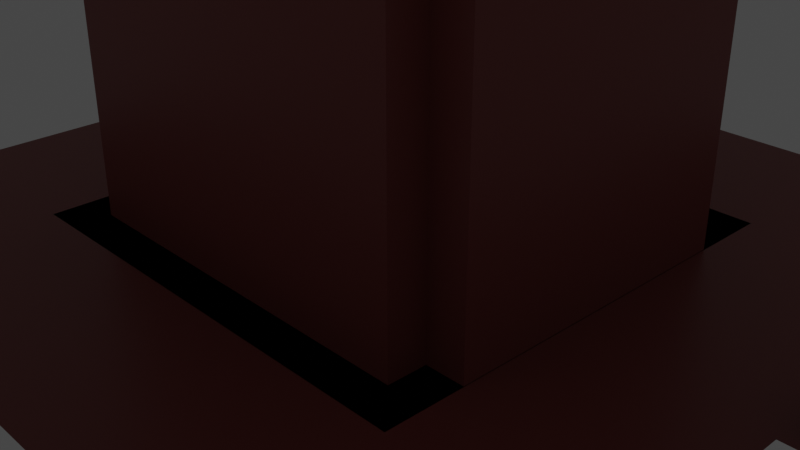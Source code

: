 # Source: Placeholders.blend  (saved by Blender 3.0.41; exported with 4.5.12 LTS)
import bpy
from mathutils import Matrix  # noqa: F401  (used for matrix-valued properties, if any)

bpy.ops.wm.read_factory_settings(use_empty=True)
scene = bpy.context.scene
scene.name = 'Scene'

# ---- collections
col_collection = bpy.data.collections.new('Collection'); scene.collection.children.link(col_collection)
col_ground_pieces = bpy.data.collections.new('Ground Pieces'); scene.collection.children.link(col_ground_pieces)
col_buildings = bpy.data.collections.new('Buildings'); scene.collection.children.link(col_buildings)
col_road = bpy.data.collections.new('Road'); scene.collection.children.link(col_road)
col_export = bpy.data.collections.new('Export'); scene.collection.children.link(col_export)
col_roads_modular = bpy.data.collections.new('Roads Modular'); scene.collection.children.link(col_roads_modular)

# ---- materials (node trees are filled in below, after node groups)
mat_ground = bpy.data.materials.new('Ground')
mat_ground.use_transparent_shadow = False
mat_material = bpy.data.materials.new('Material')
mat_material.alpha_threshold = 0.0
mat_material.use_transparent_shadow = False
mat_material.line_color = (0.0, 0.0, 0.0, 1.0)
mat_road = bpy.data.materials.new('Road')
mat_road.use_transparent_shadow = False
mat_pavement = bpy.data.materials.new('Pavement')
mat_pavement.use_transparent_shadow = False

# ---- material node trees
mat_ground.use_nodes = True; mat_ground.node_tree.nodes.clear()
_N = mat_ground.node_tree.nodes; _L = mat_ground.node_tree.links
n0 = _N.new('ShaderNodeBsdfPrincipled'); n0.name = 'Principled BSDF'; n0.location = (10, 300)
n0.distribution = 'GGX'
n0.subsurface_method = 'RANDOM_WALK_SKIN'
n0.inputs[0].default_value = (0.05763, 0.2101, 0.04289, 1.0)
n0.inputs[3].default_value = 1.45
n0.inputs[27].default_value = (0.0, 0.0, 0.0, 1.0)
n0.inputs[28].default_value = 1.0
n1 = _N.new('ShaderNodeOutputMaterial'); n1.name = 'Material Output'; n1.location = (300, 300)
_L.new(n0.outputs[0], n1.inputs[0])
n1.is_active_output = True
mat_material.use_nodes = True; mat_material.node_tree.nodes.clear()
_N = mat_material.node_tree.nodes; _L = mat_material.node_tree.links
n0 = _N.new('ShaderNodeOutputMaterial'); n0.name = 'Material Output'; n0.location = (300, 300)
n1 = _N.new('ShaderNodeBsdfPrincipled'); n1.name = 'Principled BSDF'; n1.location = (10, 300)
n1.distribution = 'GGX'
n1.subsurface_method = 'BURLEY'
n1.inputs[0].default_value = (0.2561, 0.05145, 0.04453, 1.0)
n1.inputs[2].default_value = 0.4
n1.inputs[3].default_value = 1.45
n1.inputs[27].default_value = (0.0, 0.0, 0.0, 1.0)
n1.inputs[28].default_value = 1.0
_L.new(n1.outputs[0], n0.inputs[0])
n0.is_active_output = True
mat_road.use_nodes = True; mat_road.node_tree.nodes.clear()
_N = mat_road.node_tree.nodes; _L = mat_road.node_tree.links
n0 = _N.new('ShaderNodeBsdfPrincipled'); n0.name = 'Principled BSDF'; n0.location = (10, 300)
n0.distribution = 'GGX'
n0.subsurface_method = 'RANDOM_WALK_SKIN'
n0.inputs[0].default_value = (0.01435, 0.01435, 0.01435, 1.0)
n0.inputs[3].default_value = 1.45
n0.inputs[27].default_value = (0.0, 0.0, 0.0, 1.0)
n0.inputs[28].default_value = 1.0
n1 = _N.new('ShaderNodeOutputMaterial'); n1.name = 'Material Output'; n1.location = (300, 300)
_L.new(n0.outputs[0], n1.inputs[0])
n1.is_active_output = True
mat_pavement.use_nodes = True; mat_pavement.node_tree.nodes.clear()
_N = mat_pavement.node_tree.nodes; _L = mat_pavement.node_tree.links
n0 = _N.new('ShaderNodeBsdfPrincipled'); n0.name = 'Principled BSDF'; n0.location = (10, 300)
n0.distribution = 'GGX'
n0.subsurface_method = 'RANDOM_WALK_SKIN'
n0.inputs[0].default_value = (0.1217, 0.1217, 0.1217, 1.0)
n0.inputs[3].default_value = 1.45
n0.inputs[27].default_value = (0.0, 0.0, 0.0, 1.0)
n0.inputs[28].default_value = 1.0
n1 = _N.new('ShaderNodeOutputMaterial'); n1.name = 'Material Output'; n1.location = (300, 300)
_L.new(n0.outputs[0], n1.inputs[0])
n1.is_active_output = True

# ---- world
world_world = bpy.data.worlds.new('World'); scene.world = world_world
world_world.use_nodes = True; world_world.node_tree.nodes.clear()
_N = world_world.node_tree.nodes; _L = world_world.node_tree.links
n0 = _N.new('ShaderNodeOutputWorld'); n0.name = 'World Output'; n0.location = (300, 300)
n1 = _N.new('ShaderNodeBackground'); n1.name = 'Background'; n1.location = (10, 300)
n1.inputs[0].default_value = (0.05088, 0.05088, 0.05088, 1.0)
_L.new(n1.outputs[0], n0.inputs[0])
n0.is_active_output = True
world_world.color = (0.05088, 0.05088, 0.05088)
world_world.use_sun_shadow = False
world_world.sun_shadow_jitter_overblur = 0.0

# ---- cameras
cam_camera = bpy.data.cameras.new('Camera')
cam_camera.clip_end = 100.0
cam_camera.ortho_scale = 7.314

# ---- lights
light_light = bpy.data.lights.new('Light', 'POINT')
light_light.transmission_factor = 0.0
light_light.energy = 1000.0
light_light.shadow_soft_size = 0.1
light_light.shadow_maximum_resolution = 0.006
light_light.use_absolute_resolution = True

# ---- meshes
me_plane_003 = bpy.data.meshes.new('Plane.003')
me_plane_003.from_pydata([(-4.5, -4.5, 0.0), (4.5, -4.5, 0.0), (-4.5, 4.5, 0.0), (4.5, 4.5, 0.0)], [], [(0, 1, 3, 2)])
_uv = me_plane_003.uv_layers.new(name='UVMap')
_uv.uv.foreach_set('vector', [0.0, 0.0, 1.0, 0.0, 1.0, 1.0, 0.0, 1.0])
me_plane_003.materials.append(mat_ground)
me_plane_003.use_remesh_fix_poles = True
me_plane_003.use_remesh_preserve_attributes = False
me_plane_003.update()
me_plane_019 = bpy.data.meshes.new('Plane.019')
me_plane_019.from_pydata([(-0.5, -0.5, 0.0), (0.5, -0.5, 0.0), (-0.5, 0.5, 0.0), (0.5, 0.5, 0.0), (0.4156, 0.4156, 1.0), (0.4156, 0.4156, 0.0), (0.4156, -0.4156, 1.0), (0.4156, -0.4156, 0.0), (-0.4156, 0.4156, 1.0), (-0.4156, 0.4156, 0.0), (-0.4156, -0.4156, 1.0), (-0.4156, -0.4156, 0.0)], [], [(0, 1, 3, 2), (4, 8, 10, 6), (7, 6, 10, 11), (11, 10, 8, 9), (9, 5, 7, 11), (5, 4, 6, 7), (9, 8, 4, 5)])
_uv = me_plane_019.uv_layers.new(name='UVMap')
_uv.uv.foreach_set('vector', [0.0, 0.0, 1.0, 0.0, 1.0, 1.0, 0.0, 1.0, 0.625, 0.5, 0.875, 0.5, 0.875, 0.75, 0.625, 0.75, 0.375, 0.75, 0.625, 0.75, 0.625, 1.0, 0.375, 1.0, 0.375, 0.0, 0.625, 0.0, 0.625, 0.25, 0.375, 0.25, 0.125, 0.5, 0.375, 0.5, 0.375, 0.75, 0.125, 0.75, 0.375, 0.5, 0.625, 0.5, 0.625, 0.75, 0.375, 0.75, 0.375, 0.25, 0.625, 0.25, 0.625, 0.5, 0.375, 0.5])
me_plane_019.materials.append(mat_material)
me_plane_019.use_remesh_fix_poles = True
me_plane_019.use_remesh_preserve_attributes = False
me_plane_019.update()
me_largebuilding = bpy.data.meshes.new('LargeBuilding')
me_largebuilding.from_pydata([(0.8312, 0.8312, 2.0), (0.8312, 0.8312, 0.0), (0.8312, -0.8312, 2.0), (0.8312, -0.8312, 0.0), (-0.8312, 0.8312, 2.0), (-0.8312, 0.8312, 0.0), (-0.8312, -0.8312, 2.0), (-0.8312, -0.8312, 0.0)], [], [(0, 4, 6, 2), (3, 2, 6, 7), (7, 6, 4, 5), (5, 1, 3, 7), (1, 0, 2, 3), (5, 4, 0, 1)])
_uv = me_largebuilding.uv_layers.new(name='UVMap')
_uv.uv.foreach_set('vector', [0.625, 0.5, 0.875, 0.5, 0.875, 0.75, 0.625, 0.75, 0.375, 0.75, 0.625, 0.75, 0.625, 1.0, 0.375, 1.0, 0.375, 0.0, 0.625, 0.0, 0.625, 0.25, 0.375, 0.25, 0.125, 0.5, 0.375, 0.5, 0.375, 0.75, 0.125, 0.75, 0.375, 0.5, 0.625, 0.5, 0.625, 0.75, 0.375, 0.75, 0.375, 0.25, 0.625, 0.25, 0.625, 0.5, 0.375, 0.5])
me_largebuilding.materials.append(mat_material)
me_largebuilding.use_remesh_preserve_volume = False
me_largebuilding.use_remesh_preserve_attributes = False
me_largebuilding.use_mirror_vertex_groups = False
me_largebuilding.update()
me_plane_005 = bpy.data.meshes.new('Plane.005')
me_plane_005.from_pydata([(-1.0, -1.0, 0.0), (1.0, -1.0, 0.0), (-1.0, 1.0, 0.0), (1.0, 1.0, 0.0), (0.8312, 0.8312, 2.0), (0.8312, 0.8312, 0.0), (0.8312, -0.8312, 2.0), (0.8312, -0.8312, 0.0), (-0.8312, 0.8312, 2.0), (-0.8312, 0.8312, 0.0), (-0.8312, -0.8312, 2.0), (-0.8312, -0.8312, 0.0)], [], [(0, 1, 3, 2), (4, 8, 10, 6), (7, 6, 10, 11), (11, 10, 8, 9), (9, 5, 7, 11), (5, 4, 6, 7), (9, 8, 4, 5)])
_uv = me_plane_005.uv_layers.new(name='UVMap')
_uv.uv.foreach_set('vector', [0.0, 0.0, 1.0, 0.0, 1.0, 1.0, 0.0, 1.0, 0.625, 0.5, 0.875, 0.5, 0.875, 0.75, 0.625, 0.75, 0.375, 0.75, 0.625, 0.75, 0.625, 1.0, 0.375, 1.0, 0.375, 0.0, 0.625, 0.0, 0.625, 0.25, 0.375, 0.25, 0.125, 0.5, 0.375, 0.5, 0.375, 0.75, 0.125, 0.75, 0.375, 0.5, 0.625, 0.5, 0.625, 0.75, 0.375, 0.75, 0.375, 0.25, 0.625, 0.25, 0.625, 0.5, 0.375, 0.5])
me_plane_005.materials.append(mat_material)
me_plane_005.use_remesh_fix_poles = True
me_plane_005.use_remesh_preserve_attributes = False
me_plane_005.update()
me_plane_006 = bpy.data.meshes.new('Plane.006')
me_plane_006.from_pydata([(-1.0, -1.0, 0.0), (1.0, -1.0, 0.0), (-1.0, 1.0, 0.0), (1.0, 1.0, 0.0), (0.8312, 0.8312, 2.0), (0.8312, 0.8312, 0.0), (0.8312, -0.8312, 2.0), (0.8312, -0.8312, 0.0), (-0.8312, 0.8312, 2.0), (-0.8312, 0.8312, 0.0), (-0.8312, -0.8312, 2.0), (-0.8312, -0.8312, 0.0)], [], [(0, 1, 3, 2), (4, 8, 10, 6), (7, 6, 10, 11), (11, 10, 8, 9), (9, 5, 7, 11), (5, 4, 6, 7), (9, 8, 4, 5)])
_uv = me_plane_006.uv_layers.new(name='UVMap')
_uv.uv.foreach_set('vector', [0.0, 0.0, 1.0, 0.0, 1.0, 1.0, 0.0, 1.0, 0.625, 0.5, 0.875, 0.5, 0.875, 0.75, 0.625, 0.75, 0.375, 0.75, 0.625, 0.75, 0.625, 1.0, 0.375, 1.0, 0.375, 0.0, 0.625, 0.0, 0.625, 0.25, 0.375, 0.25, 0.125, 0.5, 0.375, 0.5, 0.375, 0.75, 0.125, 0.75, 0.375, 0.5, 0.625, 0.5, 0.625, 0.75, 0.375, 0.75, 0.375, 0.25, 0.625, 0.25, 0.625, 0.5, 0.375, 0.5])
me_plane_006.materials.append(mat_material)
me_plane_006.use_remesh_fix_poles = True
me_plane_006.use_remesh_preserve_attributes = False
me_plane_006.update()
me_plane_007 = bpy.data.meshes.new('Plane.007')
me_plane_007.from_pydata([(-1.0, -1.0, 0.0), (1.0, -1.0, 0.0), (-1.0, 1.0, 0.0), (1.0, 1.0, 0.0), (0.8312, 0.8312, 2.0), (0.8312, 0.8312, 0.0), (0.8312, -0.8312, 2.0), (0.8312, -0.8312, 0.0), (-0.8312, 0.8312, 2.0), (-0.8312, 0.8312, 0.0), (-0.8312, -0.8312, 2.0), (-0.8312, -0.8312, 0.0)], [], [(0, 1, 3, 2), (4, 8, 10, 6), (7, 6, 10, 11), (11, 10, 8, 9), (9, 5, 7, 11), (5, 4, 6, 7), (9, 8, 4, 5)])
_uv = me_plane_007.uv_layers.new(name='UVMap')
_uv.uv.foreach_set('vector', [0.0, 0.0, 1.0, 0.0, 1.0, 1.0, 0.0, 1.0, 0.625, 0.5, 0.875, 0.5, 0.875, 0.75, 0.625, 0.75, 0.375, 0.75, 0.625, 0.75, 0.625, 1.0, 0.375, 1.0, 0.375, 0.0, 0.625, 0.0, 0.625, 0.25, 0.375, 0.25, 0.125, 0.5, 0.375, 0.5, 0.375, 0.75, 0.125, 0.75, 0.375, 0.5, 0.625, 0.5, 0.625, 0.75, 0.375, 0.75, 0.375, 0.25, 0.625, 0.25, 0.625, 0.5, 0.375, 0.5])
me_plane_007.materials.append(mat_material)
me_plane_007.use_remesh_fix_poles = True
me_plane_007.use_remesh_preserve_attributes = False
me_plane_007.update()
me_plane_008 = bpy.data.meshes.new('Plane.008')
me_plane_008.from_pydata([(-1.0, -1.0, 0.0), (1.0, -1.0, 0.0), (-1.0, 1.0, 0.0), (1.0, 1.0, 0.0), (0.8312, 0.8312, 2.0), (0.8312, 0.8312, 0.0), (0.8312, -0.8312, 2.0), (0.8312, -0.8312, 0.0), (-0.8312, 0.8312, 2.0), (-0.8312, 0.8312, 0.0), (-0.8312, -0.8312, 2.0), (-0.8312, -0.8312, 0.0)], [], [(0, 1, 3, 2), (4, 8, 10, 6), (7, 6, 10, 11), (11, 10, 8, 9), (9, 5, 7, 11), (5, 4, 6, 7), (9, 8, 4, 5)])
_uv = me_plane_008.uv_layers.new(name='UVMap')
_uv.uv.foreach_set('vector', [0.0, 0.0, 1.0, 0.0, 1.0, 1.0, 0.0, 1.0, 0.625, 0.5, 0.875, 0.5, 0.875, 0.75, 0.625, 0.75, 0.375, 0.75, 0.625, 0.75, 0.625, 1.0, 0.375, 1.0, 0.375, 0.0, 0.625, 0.0, 0.625, 0.25, 0.375, 0.25, 0.125, 0.5, 0.375, 0.5, 0.375, 0.75, 0.125, 0.75, 0.375, 0.5, 0.625, 0.5, 0.625, 0.75, 0.375, 0.75, 0.375, 0.25, 0.625, 0.25, 0.625, 0.5, 0.375, 0.5])
me_plane_008.materials.append(mat_material)
me_plane_008.use_remesh_fix_poles = True
me_plane_008.use_remesh_preserve_attributes = False
me_plane_008.update()
me_plane_010 = bpy.data.meshes.new('Plane.010')
me_plane_010.from_pydata([(-0.5, -0.5, 0.0), (0.5, -0.5, 0.0), (-0.5, 0.5, 0.0), (0.5, 0.5, 0.0), (0.4156, 0.4156, 1.0), (0.4156, 0.4156, 0.0), (0.4156, -0.4156, 1.0), (0.4156, -0.4156, 0.0), (-0.4156, 0.4156, 1.0), (-0.4156, 0.4156, 0.0), (-0.4156, -0.4156, 1.0), (-0.4156, -0.4156, 0.0)], [], [(0, 1, 3, 2), (4, 8, 10, 6), (7, 6, 10, 11), (11, 10, 8, 9), (9, 5, 7, 11), (5, 4, 6, 7), (9, 8, 4, 5)])
_uv = me_plane_010.uv_layers.new(name='UVMap')
_uv.uv.foreach_set('vector', [0.0, 0.0, 1.0, 0.0, 1.0, 1.0, 0.0, 1.0, 0.625, 0.5, 0.875, 0.5, 0.875, 0.75, 0.625, 0.75, 0.375, 0.75, 0.625, 0.75, 0.625, 1.0, 0.375, 1.0, 0.375, 0.0, 0.625, 0.0, 0.625, 0.25, 0.375, 0.25, 0.125, 0.5, 0.375, 0.5, 0.375, 0.75, 0.125, 0.75, 0.375, 0.5, 0.625, 0.5, 0.625, 0.75, 0.375, 0.75, 0.375, 0.25, 0.625, 0.25, 0.625, 0.5, 0.375, 0.5])
me_plane_010.materials.append(mat_material)
me_plane_010.use_remesh_fix_poles = True
me_plane_010.use_remesh_preserve_attributes = False
me_plane_010.update()
me_plane_011 = bpy.data.meshes.new('Plane.011')
me_plane_011.from_pydata([(-0.5, -0.5, 0.0), (0.5, -0.5, 0.0), (-0.5, 0.5, 0.0), (0.5, 0.5, 0.0), (0.4156, 0.4156, 1.0), (0.4156, 0.4156, 0.0), (0.4156, -0.4156, 1.0), (0.4156, -0.4156, 0.0), (-0.4156, 0.4156, 1.0), (-0.4156, 0.4156, 0.0), (-0.4156, -0.4156, 1.0), (-0.4156, -0.4156, 0.0)], [], [(0, 1, 3, 2), (4, 8, 10, 6), (7, 6, 10, 11), (11, 10, 8, 9), (9, 5, 7, 11), (5, 4, 6, 7), (9, 8, 4, 5)])
_uv = me_plane_011.uv_layers.new(name='UVMap')
_uv.uv.foreach_set('vector', [0.0, 0.0, 1.0, 0.0, 1.0, 1.0, 0.0, 1.0, 0.625, 0.5, 0.875, 0.5, 0.875, 0.75, 0.625, 0.75, 0.375, 0.75, 0.625, 0.75, 0.625, 1.0, 0.375, 1.0, 0.375, 0.0, 0.625, 0.0, 0.625, 0.25, 0.375, 0.25, 0.125, 0.5, 0.375, 0.5, 0.375, 0.75, 0.125, 0.75, 0.375, 0.5, 0.625, 0.5, 0.625, 0.75, 0.375, 0.75, 0.375, 0.25, 0.625, 0.25, 0.625, 0.5, 0.375, 0.5])
me_plane_011.materials.append(mat_material)
me_plane_011.use_remesh_fix_poles = True
me_plane_011.use_remesh_preserve_attributes = False
me_plane_011.update()
me_plane_012 = bpy.data.meshes.new('Plane.012')
me_plane_012.from_pydata([(-0.5, 0.5, 0.0), (-0.5, -0.5, 0.0), (0.5, 0.5, 0.0), (0.5, -0.5, 0.0), (-0.5, 1.5, 0.0), (-0.5, 0.5, 0.0), (0.5, 1.5, 0.0), (0.5, 0.5, 0.0), (0.4156, 0.5844, 1.0), (0.4156, 0.5844, 0.0), (-0.4156, 0.5844, 1.0), (-0.4156, 0.5844, 0.0), (0.4156, 1.416, 1.0), (0.4156, 1.416, 0.0), (-0.4156, 1.416, 1.0), (-0.4156, 1.416, 0.0)], [], [(0, 1, 3, 2), (4, 5, 7, 6), (8, 12, 14, 10), (11, 10, 14, 15), (15, 14, 12, 13), (13, 9, 11, 15), (9, 8, 10, 11), (13, 12, 8, 9)])
_uv = me_plane_012.uv_layers.new(name='UVMap')
_uv.uv.foreach_set('vector', [0.0, 0.0, 1.0, 0.0, 1.0, 1.0, 0.0, 1.0, 0.0, 0.0, 1.0, 0.0, 1.0, 1.0, 0.0, 1.0, 0.625, 0.5, 0.875, 0.5, 0.875, 0.75, 0.625, 0.75, 0.375, 0.75, 0.625, 0.75, 0.625, 1.0, 0.375, 1.0, 0.375, 0.0, 0.625, 0.0, 0.625, 0.25, 0.375, 0.25, 0.125, 0.5, 0.375, 0.5, 0.375, 0.75, 0.125, 0.75, 0.375, 0.5, 0.625, 0.5, 0.625, 0.75, 0.375, 0.75, 0.375, 0.25, 0.625, 0.25, 0.625, 0.5, 0.375, 0.5])
me_plane_012.materials.append(mat_material)
me_plane_012.use_remesh_fix_poles = True
me_plane_012.use_remesh_preserve_attributes = False
me_plane_012.update()
me_plane_014 = bpy.data.meshes.new('Plane.014')
me_plane_014.from_pydata([(-0.5, -0.5, 0.0), (0.5, -0.5, 0.0), (-0.5, 0.5, 0.0), (0.5, 0.5, 0.0), (0.4156, 0.4156, 1.0), (0.4156, 0.4156, 0.0), (0.4156, -0.4156, 1.0), (0.4156, -0.4156, 0.0), (-0.4156, 0.4156, 1.0), (-0.4156, 0.4156, 0.0), (-0.4156, -0.4156, 1.0), (-0.4156, -0.4156, 0.0)], [], [(0, 1, 3, 2), (4, 8, 10, 6), (7, 6, 10, 11), (11, 10, 8, 9), (9, 5, 7, 11), (5, 4, 6, 7), (9, 8, 4, 5)])
_uv = me_plane_014.uv_layers.new(name='UVMap')
_uv.uv.foreach_set('vector', [0.0, 0.0, 1.0, 0.0, 1.0, 1.0, 0.0, 1.0, 0.625, 0.5, 0.875, 0.5, 0.875, 0.75, 0.625, 0.75, 0.375, 0.75, 0.625, 0.75, 0.625, 1.0, 0.375, 1.0, 0.375, 0.0, 0.625, 0.0, 0.625, 0.25, 0.375, 0.25, 0.125, 0.5, 0.375, 0.5, 0.375, 0.75, 0.125, 0.75, 0.375, 0.5, 0.625, 0.5, 0.625, 0.75, 0.375, 0.75, 0.375, 0.25, 0.625, 0.25, 0.625, 0.5, 0.375, 0.5])
me_plane_014.materials.append(mat_material)
me_plane_014.use_remesh_fix_poles = True
me_plane_014.use_remesh_preserve_attributes = False
me_plane_014.update()
me_plane_015 = bpy.data.meshes.new('Plane.015')
me_plane_015.from_pydata([(-0.5, -0.5, 0.0), (0.5, -0.5, 0.0), (-0.5, 0.5, 0.0), (0.5, 0.5, 0.0), (0.4156, 0.4156, 1.0), (0.4156, 0.4156, 0.0), (0.4156, -0.4156, 1.0), (0.4156, -0.4156, 0.0), (-0.4156, 0.4156, 1.0), (-0.4156, 0.4156, 0.0), (-0.4156, -0.4156, 1.0), (-0.4156, -0.4156, 0.0)], [], [(0, 1, 3, 2), (4, 8, 10, 6), (7, 6, 10, 11), (11, 10, 8, 9), (9, 5, 7, 11), (5, 4, 6, 7), (9, 8, 4, 5)])
_uv = me_plane_015.uv_layers.new(name='UVMap')
_uv.uv.foreach_set('vector', [0.0, 0.0, 1.0, 0.0, 1.0, 1.0, 0.0, 1.0, 0.625, 0.5, 0.875, 0.5, 0.875, 0.75, 0.625, 0.75, 0.375, 0.75, 0.625, 0.75, 0.625, 1.0, 0.375, 1.0, 0.375, 0.0, 0.625, 0.0, 0.625, 0.25, 0.375, 0.25, 0.125, 0.5, 0.375, 0.5, 0.375, 0.75, 0.125, 0.75, 0.375, 0.5, 0.625, 0.5, 0.625, 0.75, 0.375, 0.75, 0.375, 0.25, 0.625, 0.25, 0.625, 0.5, 0.375, 0.5])
me_plane_015.materials.append(mat_material)
me_plane_015.use_remesh_fix_poles = True
me_plane_015.use_remesh_preserve_attributes = False
me_plane_015.update()
me_plane_016 = bpy.data.meshes.new('Plane.016')
me_plane_016.from_pydata([(-0.5, -0.5, 0.0), (0.5, -0.5, 0.0), (-0.5, 0.5, 0.0), (0.5, 0.5, 0.0), (0.4156, 0.4156, 1.0), (0.4156, 0.4156, 0.0), (0.4156, -0.4156, 1.0), (0.4156, -0.4156, 0.0), (-0.4156, 0.4156, 1.0), (-0.4156, 0.4156, 0.0), (-0.4156, -0.4156, 1.0), (-0.4156, -0.4156, 0.0)], [], [(0, 1, 3, 2), (4, 8, 10, 6), (7, 6, 10, 11), (11, 10, 8, 9), (9, 5, 7, 11), (5, 4, 6, 7), (9, 8, 4, 5)])
_uv = me_plane_016.uv_layers.new(name='UVMap')
_uv.uv.foreach_set('vector', [0.0, 0.0, 1.0, 0.0, 1.0, 1.0, 0.0, 1.0, 0.625, 0.5, 0.875, 0.5, 0.875, 0.75, 0.625, 0.75, 0.375, 0.75, 0.625, 0.75, 0.625, 1.0, 0.375, 1.0, 0.375, 0.0, 0.625, 0.0, 0.625, 0.25, 0.375, 0.25, 0.125, 0.5, 0.375, 0.5, 0.375, 0.75, 0.125, 0.75, 0.375, 0.5, 0.625, 0.5, 0.625, 0.75, 0.375, 0.75, 0.375, 0.25, 0.625, 0.25, 0.625, 0.5, 0.375, 0.5])
me_plane_016.materials.append(mat_material)
me_plane_016.use_remesh_fix_poles = True
me_plane_016.use_remesh_preserve_attributes = False
me_plane_016.update()
me_plane_017 = bpy.data.meshes.new('Plane.017')
me_plane_017.from_pydata([(-0.5, -0.5, 0.0), (0.5, -0.5, 0.0), (-0.5, 0.5, 0.0), (0.5, 0.5, 0.0), (0.4156, 0.4156, 1.0), (0.4156, 0.4156, 0.0), (0.4156, -0.4156, 1.0), (0.4156, -0.4156, 0.0), (-0.4156, 0.4156, 1.0), (-0.4156, 0.4156, 0.0), (-0.4156, -0.4156, 1.0), (-0.4156, -0.4156, 0.0)], [], [(0, 1, 3, 2), (4, 8, 10, 6), (7, 6, 10, 11), (11, 10, 8, 9), (9, 5, 7, 11), (5, 4, 6, 7), (9, 8, 4, 5)])
_uv = me_plane_017.uv_layers.new(name='UVMap')
_uv.uv.foreach_set('vector', [0.0, 0.0, 1.0, 0.0, 1.0, 1.0, 0.0, 1.0, 0.625, 0.5, 0.875, 0.5, 0.875, 0.75, 0.625, 0.75, 0.375, 0.75, 0.625, 0.75, 0.625, 1.0, 0.375, 1.0, 0.375, 0.0, 0.625, 0.0, 0.625, 0.25, 0.375, 0.25, 0.125, 0.5, 0.375, 0.5, 0.375, 0.75, 0.125, 0.75, 0.375, 0.5, 0.625, 0.5, 0.625, 0.75, 0.375, 0.75, 0.375, 0.25, 0.625, 0.25, 0.625, 0.5, 0.375, 0.5])
me_plane_017.materials.append(mat_material)
me_plane_017.use_remesh_fix_poles = True
me_plane_017.use_remesh_preserve_attributes = False
me_plane_017.update()
me_plane_018 = bpy.data.meshes.new('Plane.018')
me_plane_018.from_pydata([(-0.5, -0.5, 0.0), (0.5, -0.5, 0.0), (-0.5, 0.5, 0.0), (0.5, 0.5, 0.0), (0.4156, 0.4156, 1.0), (0.4156, 0.4156, 0.0), (0.4156, -0.4156, 1.0), (0.4156, -0.4156, 0.0), (-0.4156, 0.4156, 1.0), (-0.4156, 0.4156, 0.0), (-0.4156, -0.4156, 1.0), (-0.4156, -0.4156, 0.0)], [], [(0, 1, 3, 2), (4, 8, 10, 6), (7, 6, 10, 11), (11, 10, 8, 9), (9, 5, 7, 11), (5, 4, 6, 7), (9, 8, 4, 5)])
_uv = me_plane_018.uv_layers.new(name='UVMap')
_uv.uv.foreach_set('vector', [0.0, 0.0, 1.0, 0.0, 1.0, 1.0, 0.0, 1.0, 0.625, 0.5, 0.875, 0.5, 0.875, 0.75, 0.625, 0.75, 0.375, 0.75, 0.625, 0.75, 0.625, 1.0, 0.375, 1.0, 0.375, 0.0, 0.625, 0.0, 0.625, 0.25, 0.375, 0.25, 0.125, 0.5, 0.375, 0.5, 0.375, 0.75, 0.125, 0.75, 0.375, 0.5, 0.625, 0.5, 0.625, 0.75, 0.375, 0.75, 0.375, 0.25, 0.625, 0.25, 0.625, 0.5, 0.375, 0.5])
me_plane_018.materials.append(mat_material)
me_plane_018.use_remesh_fix_poles = True
me_plane_018.use_remesh_preserve_attributes = False
me_plane_018.update()
me_plane_020 = bpy.data.meshes.new('Plane.020')
me_plane_020.from_pydata([(-1.0, -1.0, 0.0), (1.0, -1.0, 0.0), (-1.0, 1.0, 0.0), (1.0, 1.0, 0.0), (0.8312, 0.8312, 2.0), (0.8312, 0.8312, 0.0), (0.8312, -0.8312, 2.0), (0.8312, -0.8312, 0.0), (-0.8312, 0.8312, 2.0), (-0.8312, 0.8312, 0.0), (-0.8312, -0.8312, 2.0), (-0.8312, -0.8312, 0.0)], [], [(0, 1, 3, 2), (4, 8, 10, 6), (7, 6, 10, 11), (11, 10, 8, 9), (9, 5, 7, 11), (5, 4, 6, 7), (9, 8, 4, 5)])
_uv = me_plane_020.uv_layers.new(name='UVMap')
_uv.uv.foreach_set('vector', [0.0, 0.0, 1.0, 0.0, 1.0, 1.0, 0.0, 1.0, 0.625, 0.5, 0.875, 0.5, 0.875, 0.75, 0.625, 0.75, 0.375, 0.75, 0.625, 0.75, 0.625, 1.0, 0.375, 1.0, 0.375, 0.0, 0.625, 0.0, 0.625, 0.25, 0.375, 0.25, 0.125, 0.5, 0.375, 0.5, 0.375, 0.75, 0.125, 0.75, 0.375, 0.5, 0.625, 0.5, 0.625, 0.75, 0.375, 0.75, 0.375, 0.25, 0.625, 0.25, 0.625, 0.5, 0.375, 0.5])
me_plane_020.materials.append(mat_material)
me_plane_020.use_remesh_fix_poles = True
me_plane_020.use_remesh_preserve_attributes = False
me_plane_020.update()
me_plane_021 = bpy.data.meshes.new('Plane.021')
me_plane_021.from_pydata([(-1.5, -2.25, 0.0), (1.5, -2.25, 0.0), (-1.5, 2.25, 0.0), (1.5, 2.25, 0.0), (0.8312, 0.8312, 2.0), (0.8312, 0.8312, 0.0), (0.8312, -0.8312, 2.0), (0.8312, -0.8312, 0.0), (-0.8312, 0.8312, 2.0), (-0.8312, 0.8312, 0.0), (-0.8312, -0.8312, 2.0), (-0.8312, -0.8312, 0.0)], [], [(0, 1, 3, 2), (4, 8, 10, 6), (7, 6, 10, 11), (11, 10, 8, 9), (9, 5, 7, 11), (5, 4, 6, 7), (9, 8, 4, 5)])
_uv = me_plane_021.uv_layers.new(name='UVMap')
_uv.uv.foreach_set('vector', [0.0, 0.0, 1.0, 0.0, 1.0, 1.0, 0.0, 1.0, 0.625, 0.5, 0.875, 0.5, 0.875, 0.75, 0.625, 0.75, 0.375, 0.75, 0.625, 0.75, 0.625, 1.0, 0.375, 1.0, 0.375, 0.0, 0.625, 0.0, 0.625, 0.25, 0.375, 0.25, 0.125, 0.5, 0.375, 0.5, 0.375, 0.75, 0.125, 0.75, 0.375, 0.5, 0.625, 0.5, 0.625, 0.75, 0.375, 0.75, 0.375, 0.25, 0.625, 0.25, 0.625, 0.5, 0.375, 0.5])
me_plane_021.materials.append(mat_material)
me_plane_021.use_remesh_fix_poles = True
me_plane_021.use_remesh_preserve_attributes = False
me_plane_021.update()
me_plane_022 = bpy.data.meshes.new('Plane.022')
me_plane_022.from_pydata([(-1.0, -1.0, 0.0), (1.0, -1.0, 0.0), (-1.0, 1.0, 0.0), (1.0, 1.0, 0.0), (0.8312, 0.8312, 2.0), (0.8312, 0.8312, 0.0), (0.8312, -0.8312, 2.0), (0.8312, -0.8312, 0.0), (-0.8312, 0.8312, 2.0), (-0.8312, 0.8312, 0.0), (-0.8312, -0.8312, 2.0), (-0.8312, -0.8312, 0.0)], [], [(0, 1, 3, 2), (4, 8, 10, 6), (7, 6, 10, 11), (11, 10, 8, 9), (9, 5, 7, 11), (5, 4, 6, 7), (9, 8, 4, 5)])
_uv = me_plane_022.uv_layers.new(name='UVMap')
_uv.uv.foreach_set('vector', [0.0, 0.0, 1.0, 0.0, 1.0, 1.0, 0.0, 1.0, 0.625, 0.5, 0.875, 0.5, 0.875, 0.75, 0.625, 0.75, 0.375, 0.75, 0.625, 0.75, 0.625, 1.0, 0.375, 1.0, 0.375, 0.0, 0.625, 0.0, 0.625, 0.25, 0.375, 0.25, 0.125, 0.5, 0.375, 0.5, 0.375, 0.75, 0.125, 0.75, 0.375, 0.5, 0.625, 0.5, 0.625, 0.75, 0.375, 0.75, 0.375, 0.25, 0.625, 0.25, 0.625, 0.5, 0.375, 0.5])
me_plane_022.materials.append(mat_material)
me_plane_022.use_remesh_fix_poles = True
me_plane_022.use_remesh_preserve_attributes = False
me_plane_022.update()
me_plane_002 = bpy.data.meshes.new('Plane.002')
me_plane_002.from_pydata([(-0.5, -5.0, 0.0), (0.5, -5.0, 0.0), (-0.5, 5.0, 0.0), (0.5, 5.0, 0.0)], [], [(0, 1, 3, 2)])
_uv = me_plane_002.uv_layers.new(name='UVMap')
_uv.uv.foreach_set('vector', [0.0, 0.0, 1.0, 0.0, 1.0, 1.0, 0.0, 1.0])
me_plane_002.materials.append(mat_road)
me_plane_002.use_remesh_fix_poles = True
me_plane_002.use_remesh_preserve_attributes = False
me_plane_002.update()
me_plane_023 = bpy.data.meshes.new('Plane.023')
me_plane_023.from_pydata([(-1.0, -1.0, 0.0), (1.0, -1.0, 0.0), (-1.0, 1.0, 0.0), (1.0, 1.0, 0.0), (0.8312, 0.8312, 2.0), (0.8312, 0.8312, 0.0), (0.8312, -0.8312, 2.0), (0.8312, -0.8312, 0.0), (-0.8312, 0.8312, 2.0), (-0.8312, 0.8312, 0.0), (-0.8312, -0.8312, 2.0), (-0.8312, -0.8312, 0.0)], [], [(0, 1, 3, 2), (4, 8, 10, 6), (7, 6, 10, 11), (11, 10, 8, 9), (9, 5, 7, 11), (5, 4, 6, 7), (9, 8, 4, 5)])
_uv = me_plane_023.uv_layers.new(name='UVMap')
_uv.uv.foreach_set('vector', [0.0, 0.0, 1.0, 0.0, 1.0, 1.0, 0.0, 1.0, 0.625, 0.5, 0.875, 0.5, 0.875, 0.75, 0.625, 0.75, 0.375, 0.75, 0.625, 0.75, 0.625, 1.0, 0.375, 1.0, 0.375, 0.0, 0.625, 0.0, 0.625, 0.25, 0.375, 0.25, 0.125, 0.5, 0.375, 0.5, 0.375, 0.75, 0.125, 0.75, 0.375, 0.5, 0.625, 0.5, 0.625, 0.75, 0.375, 0.75, 0.375, 0.25, 0.625, 0.25, 0.625, 0.5, 0.375, 0.5])
me_plane_023.materials.append(mat_material)
me_plane_023.use_remesh_fix_poles = True
me_plane_023.use_remesh_preserve_attributes = False
me_plane_023.update()
me_plane_024 = bpy.data.meshes.new('Plane.024')
me_plane_024.from_pydata([(-0.5, 0.5, 0.0), (-0.5, -0.5, 0.0), (-0.5, 1.5, 0.0), (-0.5, 0.5, 0.0), (-0.3, 1.308, 0.6), (-0.3, 1.308, 0.0), (-0.3, 0.6922, 0.6), (-0.3, 0.6922, 0.0), (0.0, 1.308, 0.0), (0.0, 0.6922, 1.0), (0.0, 0.6922, 0.0), (0.0, 1.308, 1.0), (0.0, 0.5, 0.0), (0.0, -0.5, 0.0), (0.0, 1.5, 0.0), (0.0, 0.5, 0.0)], [], [(11, 4, 6, 9), (10, 9, 6, 7), (7, 6, 4, 5), (5, 4, 11, 8), (5, 8, 10, 7), (2, 3, 15, 14), (0, 1, 13, 12)])
_uv = me_plane_024.uv_layers.new(name='UVMap')
_uv.uv.foreach_set('vector', [0.75, 0.5, 0.875, 0.5, 0.875, 0.75, 0.75, 0.75, 0.375, 0.875, 0.625, 0.875, 0.625, 1.0, 0.375, 1.0, 0.375, 0.0, 0.625, 0.0, 0.625, 0.25, 0.375, 0.25, 0.375, 0.25, 0.625, 0.25, 0.625, 0.375, 0.375, 0.375, 0.125, 0.5, 0.25, 0.5, 0.25, 0.75, 0.125, 0.75, 0.0, 0.0, 1.0, 0.0, 1.0, 0.5, 0.0, 0.5, 0.0, 0.0, 1.0, 0.0, 1.0, 0.5, 0.0, 0.5])
me_plane_024.materials.append(mat_material)
me_plane_024.use_remesh_fix_poles = True
me_plane_024.use_remesh_preserve_attributes = False
me_plane_024.update()
me_plane_025 = bpy.data.meshes.new('Plane.025')
me_plane_025.from_pydata([(-0.5, -0.5, 0.0), (-0.5, 0.5, 0.0), (-0.3, 0.2, 0.6), (-0.3, 0.2, 0.0), (-0.3, -0.4156, 0.6), (-0.3, -0.4156, 0.0), (0.0, 0.2, 0.0), (0.0, -0.4156, 1.0), (0.0, -0.4156, 0.0), (0.0, 0.2, 1.0), (0.0, -0.5, 0.0), (0.0, 0.5, 0.0)], [], [(9, 2, 4, 7), (8, 7, 4, 5), (5, 4, 2, 3), (3, 2, 9, 6), (3, 6, 8, 5), (0, 10, 11, 1)])
_uv = me_plane_025.uv_layers.new(name='UVMap')
_uv.uv.foreach_set('vector', [0.75, 0.5, 0.875, 0.5, 0.875, 0.75, 0.75, 0.75, 0.375, 0.875, 0.625, 0.875, 0.625, 1.0, 0.375, 1.0, 0.375, 0.0, 0.625, 0.0, 0.625, 0.25, 0.375, 0.25, 0.375, 0.25, 0.625, 0.25, 0.625, 0.375, 0.375, 0.375, 0.125, 0.5, 0.25, 0.5, 0.25, 0.75, 0.125, 0.75, 0.0, 0.0, 0.5, 0.0, 0.5, 1.0, 0.0, 1.0])
me_plane_025.materials.append(mat_material)
me_plane_025.use_remesh_fix_poles = True
me_plane_025.use_remesh_preserve_attributes = False
me_plane_025.update()
me_plane_026 = bpy.data.meshes.new('Plane.026')
me_plane_026.from_pydata([(-1.5, -1.5, 0.0), (1.5, -1.5, 0.0), (-1.5, 1.5, 0.0), (1.5, 1.5, 0.0), (1.247, 1.247, 5.0), (1.247, 1.247, 0.0), (1.247, -1.247, 5.0), (1.247, -1.247, 0.0), (-1.247, 1.247, 5.0), (-1.247, 1.247, 0.0), (-1.247, -1.247, 5.0), (-1.247, -1.247, 0.0)], [], [(0, 1, 3, 2), (4, 8, 10, 6), (7, 6, 10, 11), (11, 10, 8, 9), (9, 5, 7, 11), (5, 4, 6, 7), (9, 8, 4, 5)])
_uv = me_plane_026.uv_layers.new(name='UVMap')
_uv.uv.foreach_set('vector', [0.0, 0.0, 1.0, 0.0, 1.0, 1.0, 0.0, 1.0, 0.625, 0.5, 0.875, 0.5, 0.875, 0.75, 0.625, 0.75, 0.375, 0.75, 0.625, 0.75, 0.625, 1.0, 0.375, 1.0, 0.375, 0.0, 0.625, 0.0, 0.625, 0.25, 0.375, 0.25, 0.125, 0.5, 0.375, 0.5, 0.375, 0.75, 0.125, 0.75, 0.375, 0.5, 0.625, 0.5, 0.625, 0.75, 0.375, 0.75, 0.375, 0.25, 0.625, 0.25, 0.625, 0.5, 0.375, 0.5])
me_plane_026.materials.append(mat_material)
me_plane_026.use_remesh_fix_poles = True
me_plane_026.use_remesh_preserve_attributes = False
me_plane_026.update()
me_plane_027 = bpy.data.meshes.new('Plane.027')
me_plane_027.from_pydata([(-4.5, -4.5, 0.0), (4.5, -4.5, 0.0), (-4.5, 4.5, 0.0), (4.5, 4.5, 0.0), (2.494, 1.662, 15.0), (2.494, 1.662, 0.0), (2.494, -1.662, 15.0), (2.494, -1.662, 0.0), (-2.494, 1.662, 15.0), (-2.494, 1.662, 0.0), (-2.494, -1.662, 15.0), (-2.494, -1.662, 0.0)], [], [(0, 1, 3, 2), (4, 8, 10, 6), (7, 6, 10, 11), (11, 10, 8, 9), (9, 5, 7, 11), (5, 4, 6, 7), (9, 8, 4, 5)])
_uv = me_plane_027.uv_layers.new(name='UVMap')
_uv.uv.foreach_set('vector', [0.0, 0.0, 1.0, 0.0, 1.0, 1.0, 0.0, 1.0, 0.625, 0.5, 0.875, 0.5, 0.875, 0.75, 0.625, 0.75, 0.375, 0.75, 0.625, 0.75, 0.625, 1.0, 0.375, 1.0, 0.375, 0.0, 0.625, 0.0, 0.625, 0.25, 0.375, 0.25, 0.125, 0.5, 0.375, 0.5, 0.375, 0.75, 0.125, 0.75, 0.375, 0.5, 0.625, 0.5, 0.625, 0.75, 0.375, 0.75, 0.375, 0.25, 0.625, 0.25, 0.625, 0.5, 0.375, 0.5])
me_plane_027.materials.append(mat_material)
me_plane_027.use_remesh_fix_poles = True
me_plane_027.use_remesh_preserve_attributes = False
me_plane_027.update()
me_plane_028 = bpy.data.meshes.new('Plane.028')
me_plane_028.from_pydata([(-2.5, -2.5, 0.0), (2.5, -2.5, 0.0), (-2.5, 2.5, 0.0), (2.5, 2.5, 0.0), (2.078, 2.078, 10.0), (2.078, 2.078, 0.0), (2.078, -2.078, 10.0), (2.078, -2.078, 0.0), (-2.078, 2.078, 10.0), (-2.078, 2.078, 0.0), (-2.078, -2.078, 10.0), (-2.078, -2.078, 0.0)], [], [(0, 1, 3, 2), (4, 8, 10, 6), (7, 6, 10, 11), (11, 10, 8, 9), (9, 5, 7, 11), (5, 4, 6, 7), (9, 8, 4, 5)])
_uv = me_plane_028.uv_layers.new(name='UVMap')
_uv.uv.foreach_set('vector', [0.0, 0.0, 1.0, 0.0, 1.0, 1.0, 0.0, 1.0, 0.625, 0.5, 0.875, 0.5, 0.875, 0.75, 0.625, 0.75, 0.375, 0.75, 0.625, 0.75, 0.625, 1.0, 0.375, 1.0, 0.375, 0.0, 0.625, 0.0, 0.625, 0.25, 0.375, 0.25, 0.125, 0.5, 0.375, 0.5, 0.375, 0.75, 0.125, 0.75, 0.375, 0.5, 0.625, 0.5, 0.625, 0.75, 0.375, 0.75, 0.375, 0.25, 0.625, 0.25, 0.625, 0.5, 0.375, 0.5])
me_plane_028.materials.append(mat_material)
me_plane_028.use_remesh_fix_poles = True
me_plane_028.use_remesh_preserve_attributes = False
me_plane_028.update()
me_plane = bpy.data.meshes.new('Plane')
me_plane.from_pydata([(-2.0, -2.0, 0.0), (2.0, -2.0, 0.0), (-2.0, 2.0, 0.0), (2.0, 2.0, 0.0), (-1.5, 1.5, 0.0), (-1.5, -1.5, 0.0), (1.5, -1.5, 0.0), (1.5, 1.5, 0.0), (-1.5, 0.7, 0.0), (-1.5, 0.0, 0.0), (-1.5, -0.75, 0.0), (1.5, -0.75, 0.0), (1.5, 0.0, 0.0), (1.5, 0.7, 0.0), (-2.0, 1.0, 0.0), (-2.0, 0.0, 0.0), (-2.0, -1.0, 0.0), (2.0, -1.0, 0.0), (2.0, 0.0, 0.0), (2.0, 1.0, 0.0), (-0.75, -1.5, 0.0), (0.0, -1.5, 0.0), (0.75, -1.5, 0.0), (0.75, 1.5, 0.0), (0.0, 1.5, 0.0), (-0.75, 1.5, 0.0), (-1.0, -2.0, 0.0), (0.0, -2.0, 0.0), (1.0, -2.0, 0.0), (1.0, 2.0, 0.0), (0.0, 2.0, 0.0), (-1.0, 2.0, 0.0), (0.75, -0.75, 0.0), (0.0, -0.75, 0.0), (-0.75, -0.75, 0.0), (0.75, 0.0, 0.0), (0.75, 0.0, 2.0), (-0.75, 0.0, 0.0), (-0.75, 1.5, 2.0), (0.0, 1.5, 2.0), (0.75, 1.5, 2.0), (1.5, 0.7, 0.5), (1.5, 1.5, 0.5), (-0.75, 1.5, 1.0), (-1.5, 1.5, 0.5), (-1.5, 0.7, 0.5), (-1.5, 0.0, 0.5), (1.5, 0.0, 0.5), (-0.75, 0.0, 1.0), (-0.75, 0.7, 1.0), (0.75, 1.5, 1.0), (0.0, 1.5, 1.0), (0.75, -0.75, 1.0), (0.0, -0.75, 1.0), (-0.75, -0.75, 1.0), (0.75, 0.0, 1.0), (0.0, 0.0, 1.0), (0.8, 0.7, 1.0), (0.75, 1.5, 3.0), (0.0, 0.0, 2.0), (-0.75, 0.0, 2.0), (0.8, 0.7, 2.0), (0.0, 0.7, 2.0), (-0.75, 0.7, 2.0), (0.0, 1.5, 3.0), (0.8, 0.7, 3.0), (0.0, 0.7, 3.0), (-1.2, 1.4, 0.0), (-1.2, 1.4, 2.0), (-1.059, 1.341, 0.0), (-1.059, 1.341, 2.0), (-1.0, 1.2, 0.0), (-1.0, 1.2, 2.0), (-1.059, 1.059, 0.0), (-1.059, 1.059, 2.0), (-1.2, 1.0, 0.0), (-1.2, 1.0, 2.0), (-1.341, 1.059, 0.0), (-1.341, 1.059, 2.0), (-1.4, 1.2, 0.0), (-1.4, 1.2, 2.0), (-1.341, 1.341, 0.0), (-1.341, 1.341, 2.0), (-1.2, 1.298, 4.0), (-1.131, 1.269, 4.0), (-1.102, 1.2, 4.0), (-1.131, 1.131, 4.0), (-1.2, 1.102, 4.0), (-1.269, 1.131, 4.0), (-1.298, 1.2, 4.0), (-1.269, 1.269, 4.0), (-1.1, 1.3, 4.0), (-1.2, 1.341, 4.0), (-1.059, 1.2, 4.0), (-1.1, 1.1, 4.0), (-1.2, 1.059, 4.0), (-1.3, 1.1, 4.0), (-1.341, 1.2, 4.0), (-1.3, 1.3, 4.0), (-1.2, 1.298, 3.0), (-1.131, 1.269, 3.0), (-1.102, 1.2, 3.0), (-1.131, 1.131, 3.0), (-1.2, 1.102, 3.0), (-1.269, 1.131, 3.0), (-1.298, 1.2, 3.0), (-1.269, 1.269, 3.0), (1.2, 1.4, 0.0), (1.2, 1.4, 2.0), (1.341, 1.341, 0.0), (1.341, 1.341, 2.0), (1.4, 1.2, 0.0), (1.4, 1.2, 2.0), (1.341, 1.059, 0.0), (1.341, 1.059, 2.0), (1.2, 1.0, 0.0), (1.2, 1.0, 2.0), (1.059, 1.059, 0.0), (1.059, 1.059, 2.0), (1.0, 1.2, 0.0), (1.0, 1.2, 2.0), (1.059, 1.341, 0.0), (1.059, 1.341, 2.0), (1.2, 1.298, 4.0), (1.269, 1.269, 4.0), (1.298, 1.2, 4.0), (1.269, 1.131, 4.0), (1.2, 1.102, 4.0), (1.131, 1.131, 4.0), (1.102, 1.2, 4.0), (1.131, 1.269, 4.0), (1.3, 1.3, 4.0), (1.2, 1.341, 4.0), (1.341, 1.2, 4.0), (1.3, 1.1, 4.0), (1.2, 1.059, 4.0), (1.1, 1.1, 4.0), (1.059, 1.2, 4.0), (1.1, 1.3, 4.0), (1.2, 1.298, 3.0), (1.269, 1.269, 3.0), (1.298, 1.2, 3.0), (1.269, 1.131, 3.0), (1.2, 1.102, 3.0), (1.131, 1.131, 3.0), (1.102, 1.2, 3.0), (1.131, 1.269, 3.0)], [], [(37, 34, 54, 48), (8, 4, 2, 14), (20, 5, 0, 26), (11, 6, 1, 17), (23, 7, 3, 29), (7, 13, 19, 3), (13, 12, 18, 19), (12, 11, 17, 18), (5, 10, 16, 0), (10, 9, 15, 16), (9, 8, 14, 15), (22, 6, 11, 32), (32, 11, 12, 35), (4, 8, 45, 44), (35, 12, 47, 55), (25, 4, 44, 43), (34, 33, 53, 54), (10, 34, 37, 9), (12, 13, 41, 47), (13, 7, 42, 41), (5, 20, 34, 10), (20, 21, 33, 34), (21, 22, 32, 33), (4, 25, 31, 2), (25, 24, 30, 31), (24, 23, 29, 30), (6, 22, 28, 1), (22, 21, 27, 28), (21, 20, 26, 27), (33, 32, 52, 53), (9, 37, 48, 46), (24, 25, 43, 51), (57, 41, 42, 50), (55, 47, 41, 57), (46, 48, 49, 45), (43, 49, 63, 38), (57, 50, 40, 61), (54, 53, 56, 48), (53, 52, 55, 56), (45, 49, 43, 44), (50, 51, 39, 40), (48, 56, 59, 60), (8, 9, 46, 45), (7, 23, 50, 42), (32, 35, 55, 52), (23, 24, 51, 50), (60, 59, 62, 63), (59, 36, 61, 62), (63, 62, 39, 38), (39, 62, 66, 64), (56, 55, 36, 59), (55, 57, 61, 36), (51, 43, 38, 39), (49, 48, 60, 63), (66, 65, 58, 64), (62, 61, 65, 66), (40, 39, 64, 58), (61, 40, 58, 65), (67, 68, 70, 69), (69, 70, 72, 71), (71, 72, 74, 73), (73, 74, 76, 75), (75, 76, 78, 77), (77, 78, 80, 79), (76, 74, 94, 95), (79, 80, 82, 81), (81, 82, 68, 67), (67, 69, 71, 73, 75, 77, 79, 81), (83, 90, 106, 99), (82, 80, 97, 98), (72, 70, 91, 93), (78, 76, 95, 96), (68, 82, 98, 92), (70, 68, 92, 91), (74, 72, 93, 94), (80, 78, 96, 97), (83, 84, 91, 92), (84, 85, 93, 91), (85, 86, 94, 93), (86, 87, 95, 94), (87, 88, 96, 95), (88, 89, 97, 96), (89, 90, 98, 97), (90, 83, 92, 98), (100, 99, 106, 105, 104, 103, 102, 101), (89, 88, 104, 105), (87, 86, 102, 103), (85, 84, 100, 101), (90, 89, 105, 106), (88, 87, 103, 104), (86, 85, 101, 102), (84, 83, 99, 100), (107, 108, 110, 109), (109, 110, 112, 111), (111, 112, 114, 113), (113, 114, 116, 115), (115, 116, 118, 117), (117, 118, 120, 119), (116, 114, 134, 135), (119, 120, 122, 121), (121, 122, 108, 107), (107, 109, 111, 113, 115, 117, 119, 121), (123, 130, 146, 139), (122, 120, 137, 138), (112, 110, 131, 133), (118, 116, 135, 136), (108, 122, 138, 132), (110, 108, 132, 131), (114, 112, 133, 134), (120, 118, 136, 137), (123, 124, 131, 132), (124, 125, 133, 131), (125, 126, 134, 133), (126, 127, 135, 134), (127, 128, 136, 135), (128, 129, 137, 136), (129, 130, 138, 137), (130, 123, 132, 138), (140, 139, 146, 145, 144, 143, 142, 141), (129, 128, 144, 145), (127, 126, 142, 143), (125, 124, 140, 141), (130, 129, 145, 146), (128, 127, 143, 144), (126, 125, 141, 142), (124, 123, 139, 140)])
_uv = me_plane.uv_layers.new(name='UVMap')
_uv.uv.foreach_set('vector', [0.3125, 0.5, 0.3125, 0.3125, 0.3125, 0.3125, 0.3125, 0.5, 0.125, 0.6875, 0.125, 0.875, 0.0, 1.0, 0.0, 0.75, 0.3125, 0.125, 0.125, 0.125, 0.0, 0.0, 0.25, 0.0, 0.875, 0.3125, 0.875, 0.125, 1.0, 0.0, 1.0, 0.25, 0.6875, 0.875, 0.875, 0.875, 1.0, 1.0, 0.75, 1.0, 0.875, 0.875, 0.875, 0.6875, 1.0, 0.75, 1.0, 1.0, 0.875, 0.6875, 0.875, 0.5, 1.0, 0.5, 1.0, 0.75, 0.875, 0.5, 0.875, 0.3125, 1.0, 0.25, 1.0, 0.5, 0.125, 0.125, 0.125, 0.3125, 0.0, 0.25, 0.0, 0.0, 0.125, 0.3125, 0.125, 0.5, 0.0, 0.5, 0.0, 0.25, 0.125, 0.5, 0.125, 0.6875, 0.0, 0.75, 0.0, 0.5, 0.6875, 0.125, 0.875, 0.125, 0.875, 0.3125, 0.6875, 0.3125, 0.6875, 0.3125, 0.875, 0.3125, 0.875, 0.5, 0.6875, 0.5, 0.125, 0.875, 0.125, 0.6875, 0.125, 0.6875, 0.125, 0.875, 0.6875, 0.5, 0.875, 0.5, 0.875, 0.5, 0.6875, 0.5, 0.3125, 0.875, 0.125, 0.875, 0.125, 0.875, 0.3125, 0.875, 0.3125, 0.3125, 0.5, 0.3125, 0.5, 0.3125, 0.3125, 0.3125, 0.125, 0.3125, 0.3125, 0.3125, 0.3125, 0.5, 0.125, 0.5, 0.875, 0.5, 0.875, 0.6875, 0.875, 0.6875, 0.875, 0.5, 0.875, 0.6875, 0.875, 0.875, 0.875, 0.875, 0.875, 0.6875, 0.125, 0.125, 0.3125, 0.125, 0.3125, 0.3125, 0.125, 0.3125, 0.3125, 0.125, 0.5, 0.125, 0.5, 0.3125, 0.3125, 0.3125, 0.5, 0.125, 0.6875, 0.125, 0.6875, 0.3125, 0.5, 0.3125, 0.125, 0.875, 0.3125, 0.875, 0.25, 1.0, 0.0, 1.0, 0.3125, 0.875, 0.5, 0.875, 0.5, 1.0, 0.25, 1.0, 0.5, 0.875, 0.6875, 0.875, 0.75, 1.0, 0.5, 1.0, 0.875, 0.125, 0.6875, 0.125, 0.75, 0.0, 1.0, 0.0, 0.6875, 0.125, 0.5, 0.125, 0.5, 0.0, 0.75, 0.0, 0.5, 0.125, 0.3125, 0.125, 0.25, 0.0, 0.5, 0.0, 0.5, 0.3125, 0.6875, 0.3125, 0.6875, 0.3125, 0.5, 0.3125, 0.125, 0.5, 0.3125, 0.5, 0.3125, 0.5, 0.125, 0.5, 0.5, 0.875, 0.3125, 0.875, 0.3125, 0.875, 0.5, 0.875, 0.6875, 0.6875, 0.875, 0.6875, 0.875, 0.875, 0.6875, 0.875, 0.6875, 0.5, 0.875, 0.5, 0.875, 0.6875, 0.6875, 0.6875, 0.125, 0.5, 0.3125, 0.5, 0.3125, 0.6875, 0.125, 0.6875, 0.3125, 0.875, 0.3125, 0.6875, 0.3125, 0.6875, 0.3125, 0.875, 0.6875, 0.6875, 0.6875, 0.875, 0.6875, 0.875, 0.6875, 0.6875, 0.3125, 0.3125, 0.5, 0.3125, 0.5, 0.5, 0.3125, 0.5, 0.5, 0.3125, 0.6875, 0.3125, 0.6875, 0.5, 0.5, 0.5, 0.125, 0.6875, 0.3125, 0.6875, 0.3125, 0.875, 0.125, 0.875, 0.6875, 0.875, 0.5, 0.875, 0.5, 0.875, 0.6875, 0.875, 0.3125, 0.5, 0.5, 0.5, 0.5, 0.5, 0.3125, 0.5, 0.125, 0.6875, 0.125, 0.5, 0.125, 0.5, 0.125, 0.6875, 0.875, 0.875, 0.6875, 0.875, 0.6875, 0.875, 0.875, 0.875, 0.6875, 0.3125, 0.6875, 0.5, 0.6875, 0.5, 0.6875, 0.3125, 0.6875, 0.875, 0.5, 0.875, 0.5, 0.875, 0.6875, 0.875, 0.3125, 0.5, 0.5, 0.5, 0.5, 0.6875, 0.3125, 0.6875, 0.5, 0.5, 0.6875, 0.5, 0.6875, 0.6875, 0.5, 0.6875, 0.3125, 0.6875, 0.5, 0.6875, 0.5, 0.875, 0.3125, 0.875, 0.5, 0.875, 0.5, 0.6875, 0.5, 0.6875, 0.5, 0.875, 0.5, 0.5, 0.6875, 0.5, 0.6875, 0.5, 0.5, 0.5, 0.6875, 0.5, 0.6875, 0.6875, 0.6875, 0.6875, 0.6875, 0.5, 0.5, 0.875, 0.3125, 0.875, 0.3125, 0.875, 0.5, 0.875, 0.3125, 0.6875, 0.3125, 0.5, 0.3125, 0.5, 0.3125, 0.6875, 0.5, 0.6875, 0.6875, 0.6875, 0.6875, 0.875, 0.5, 0.875, 0.5, 0.6875, 0.6875, 0.6875, 0.6875, 0.6875, 0.5, 0.6875, 0.6875, 0.875, 0.5, 0.875, 0.5, 0.875, 0.6875, 0.875, 0.6875, 0.6875, 0.6875, 0.875, 0.6875, 0.875, 0.6875, 0.6875, 1.0, 0.5, 1.0, 1.0, 0.875, 1.0, 0.875, 0.5, 0.875, 0.5, 0.875, 1.0, 0.75, 1.0, 0.75, 0.5, 0.75, 0.5, 0.75, 1.0, 0.625, 1.0, 0.625, 0.5, 0.625, 0.5, 0.625, 1.0, 0.5, 1.0, 0.5, 0.5, 0.5, 0.5, 0.5, 1.0, 0.375, 1.0, 0.375, 0.5, 0.375, 0.5, 0.375, 1.0, 0.25, 1.0, 0.25, 0.5, 0.5, 1.0, 0.625, 1.0, 0.625, 1.0, 0.5, 1.0, 0.25, 0.5, 0.25, 1.0, 0.125, 1.0, 0.125, 0.5, 0.125, 0.5, 0.125, 1.0, 0.0, 1.0, 0.0, 0.5, 0.75, 0.49, 0.9197, 0.4197, 0.99, 0.25, 0.9197, 0.08029, 0.75, 0.01, 0.5803, 0.08029, 0.51, 0.25, 0.5803, 0.4197, 0.25, 0.416, 0.1326, 0.3674, 0.1326, 0.3674, 0.25, 0.416, 0.125, 1.0, 0.25, 1.0, 0.25, 1.0, 0.125, 1.0, 0.75, 1.0, 0.875, 1.0, 0.875, 1.0, 0.75, 1.0, 0.375, 1.0, 0.5, 1.0, 0.5, 1.0, 0.375, 1.0, 0.0, 1.0, 0.125, 1.0, 0.125, 1.0, 0.0, 1.0, 0.875, 1.0, 1.0, 1.0, 1.0, 1.0, 0.875, 1.0, 0.625, 1.0, 0.75, 1.0, 0.75, 1.0, 0.625, 1.0, 0.25, 1.0, 0.375, 1.0, 0.375, 1.0, 0.25, 1.0, 0.25, 0.416, 0.3674, 0.3674, 0.4197, 0.4197, 0.25, 0.49, 0.3674, 0.3674, 0.416, 0.25, 0.49, 0.25, 0.4197, 0.4197, 0.416, 0.25, 0.3674, 0.1326, 0.4197, 0.08029, 0.49, 0.25, 0.3674, 0.1326, 0.25, 0.08397, 0.25, 0.01, 0.4197, 0.08029, 0.25, 0.08397, 0.1326, 0.1326, 0.08029, 0.08029, 0.25, 0.01, 0.1326, 0.1326, 0.08397, 0.25, 0.01, 0.25, 0.08029, 0.08029, 0.08397, 0.25, 0.1326, 0.3674, 0.08029, 0.4197, 0.01, 0.25, 0.1326, 0.3674, 0.25, 0.416, 0.25, 0.49, 0.08029, 0.4197, 0.3674, 0.3674, 0.25, 0.416, 0.1326, 0.3674, 0.08397, 0.25, 0.1326, 0.1326, 0.25, 0.08397, 0.3674, 0.1326, 0.416, 0.25, 0.08397, 0.25, 0.1326, 0.1326, 0.1326, 0.1326, 0.08397, 0.25, 0.25, 0.08397, 0.3674, 0.1326, 0.3674, 0.1326, 0.25, 0.08397, 0.416, 0.25, 0.3674, 0.3674, 0.3674, 0.3674, 0.416, 0.25, 0.1326, 0.3674, 0.08397, 0.25, 0.08397, 0.25, 0.1326, 0.3674, 0.1326, 0.1326, 0.25, 0.08397, 0.25, 0.08397, 0.1326, 0.1326, 0.3674, 0.1326, 0.416, 0.25, 0.416, 0.25, 0.3674, 0.1326, 0.3674, 0.3674, 0.25, 0.416, 0.25, 0.416, 0.3674, 0.3674, 1.0, 0.5, 1.0, 1.0, 0.875, 1.0, 0.875, 0.5, 0.875, 0.5, 0.875, 1.0, 0.75, 1.0, 0.75, 0.5, 0.75, 0.5, 0.75, 1.0, 0.625, 1.0, 0.625, 0.5, 0.625, 0.5, 0.625, 1.0, 0.5, 1.0, 0.5, 0.5, 0.5, 0.5, 0.5, 1.0, 0.375, 1.0, 0.375, 0.5, 0.375, 0.5, 0.375, 1.0, 0.25, 1.0, 0.25, 0.5, 0.5, 1.0, 0.625, 1.0, 0.625, 1.0, 0.5, 1.0, 0.25, 0.5, 0.25, 1.0, 0.125, 1.0, 0.125, 0.5, 0.125, 0.5, 0.125, 1.0, 0.0, 1.0, 0.0, 0.5, 0.75, 0.49, 0.9197, 0.4197, 0.99, 0.25, 0.9197, 0.08029, 0.75, 0.01, 0.5803, 0.08029, 0.51, 0.25, 0.5803, 0.4197, 0.25, 0.416, 0.1326, 0.3674, 0.1326, 0.3674, 0.25, 0.416, 0.125, 1.0, 0.25, 1.0, 0.25, 1.0, 0.125, 1.0, 0.75, 1.0, 0.875, 1.0, 0.875, 1.0, 0.75, 1.0, 0.375, 1.0, 0.5, 1.0, 0.5, 1.0, 0.375, 1.0, 0.0, 1.0, 0.125, 1.0, 0.125, 1.0, 0.0, 1.0, 0.875, 1.0, 1.0, 1.0, 1.0, 1.0, 0.875, 1.0, 0.625, 1.0, 0.75, 1.0, 0.75, 1.0, 0.625, 1.0, 0.25, 1.0, 0.375, 1.0, 0.375, 1.0, 0.25, 1.0, 0.25, 0.416, 0.3674, 0.3674, 0.4197, 0.4197, 0.25, 0.49, 0.3674, 0.3674, 0.416, 0.25, 0.49, 0.25, 0.4197, 0.4197, 0.416, 0.25, 0.3674, 0.1326, 0.4197, 0.08029, 0.49, 0.25, 0.3674, 0.1326, 0.25, 0.08397, 0.25, 0.01, 0.4197, 0.08029, 0.25, 0.08397, 0.1326, 0.1326, 0.08029, 0.08029, 0.25, 0.01, 0.1326, 0.1326, 0.08397, 0.25, 0.01, 0.25, 0.08029, 0.08029, 0.08397, 0.25, 0.1326, 0.3674, 0.08029, 0.4197, 0.01, 0.25, 0.1326, 0.3674, 0.25, 0.416, 0.25, 0.49, 0.08029, 0.4197, 0.3674, 0.3674, 0.25, 0.416, 0.1326, 0.3674, 0.08397, 0.25, 0.1326, 0.1326, 0.25, 0.08397, 0.3674, 0.1326, 0.416, 0.25, 0.08397, 0.25, 0.1326, 0.1326, 0.1326, 0.1326, 0.08397, 0.25, 0.25, 0.08397, 0.3674, 0.1326, 0.3674, 0.1326, 0.25, 0.08397, 0.416, 0.25, 0.3674, 0.3674, 0.3674, 0.3674, 0.416, 0.25, 0.1326, 0.3674, 0.08397, 0.25, 0.08397, 0.25, 0.1326, 0.3674, 0.1326, 0.1326, 0.25, 0.08397, 0.25, 0.08397, 0.1326, 0.1326, 0.3674, 0.1326, 0.416, 0.25, 0.416, 0.25, 0.3674, 0.1326, 0.3674, 0.3674, 0.25, 0.416, 0.25, 0.416, 0.3674, 0.3674])
me_plane.use_remesh_fix_poles = True
me_plane.use_remesh_preserve_attributes = False
me_plane.update()
me_plane_029 = bpy.data.meshes.new('Plane.029')
me_plane_029.from_pydata([(0.5, -5.0, 0.0), (-0.5, -5.0, 0.0), (-0.5, 5.0, 0.0), (0.5, 5.0, 0.0), (-0.3, 5.0, 0.0), (-0.3, -5.0, 0.0), (0.3, -5.0, 0.0), (0.3, 5.0, 0.0), (0.3, 0.0, 0.0), (-0.3, 0.0, 0.0), (0.3, 5.0, -0.05), (-0.3, 5.0, -0.05), (-0.5, 0.0, 0.0), (0.5, 0.0, 0.0), (-0.3, 0.0, 0.0), (0.3, 0.0, 0.0), (-0.3, 0.0, -0.05), (0.3, 0.0, -0.05), (-0.3, -5.0, 0.0), (0.3, -5.0, 0.0)], [], [(15, 13, 3, 7), (12, 14, 4, 2), (14, 12, 1, 18), (16, 17, 10, 11), (15, 7, 10, 17), (13, 15, 19, 0), (17, 16, 9, 8), (4, 14, 16, 11), (8, 9, 5, 6)])
me_plane_029.polygons.foreach_set('material_index', [1, 1, 1, 0, 1, 1, 1, 1, 1])
_uv = me_plane_029.uv_layers.new(name='UVMap')
_uv.uv.foreach_set('vector', [0.6667, 0.5, 1.0, 0.5, 1.0, 1.0, 0.6667, 1.0, 0.0, 0.5, 0.3333, 0.5, 0.3333, 1.0, 0.0, 1.0, 0.3333, 0.5, 0.0, 0.5, 0.0, 0.5, 0.3333, 0.5, 0.3333, 0.5, 0.6667, 0.5, 0.6667, 1.0, 0.3333, 1.0, 0.6667, 0.5, 0.6667, 1.0, 0.6667, 1.0, 0.6667, 0.5, 1.0, 0.5, 0.6667, 0.5, 0.6667, 0.5, 1.0, 0.5, 0.6667, 0.5, 0.3333, 0.5, 0.3333, 0.5, 0.6667, 0.5, 0.3333, 1.0, 0.3333, 0.5, 0.3333, 0.5, 0.3333, 1.0, 0.6667, 0.5, 0.3333, 0.5, 0.3333, 0.5, 0.6667, 0.5])
me_plane_029.materials.append(mat_road)
me_plane_029.materials.append(mat_pavement)
me_plane_029.use_remesh_fix_poles = True
me_plane_029.use_remesh_preserve_attributes = False
me_plane_029.update()
me_plane_001 = bpy.data.meshes.new('Plane.001')
me_plane_001.from_pydata([(-0.5, -5.0, 0.0), (0.5, -5.0, 0.0), (-0.5, 5.0, 0.0), (0.5, 5.0, 0.0), (-0.3, 5.0, 0.0), (-0.3, -5.0, 0.0), (0.3, -5.0, 0.0), (0.3, 5.0, 0.0), (-0.3, -5.0, -0.05), (0.3, -5.0, -0.05), (0.3, 5.0, -0.05), (-0.3, 5.0, -0.05)], [], [(6, 1, 3, 7), (0, 5, 4, 2), (4, 5, 8, 11), (8, 9, 10, 11), (6, 7, 10, 9)])
me_plane_001.polygons.foreach_set('material_index', [1, 1, 1, 0, 1])
_uv = me_plane_001.uv_layers.new(name='UVMap')
_uv.uv.foreach_set('vector', [0.6667, 0.0, 1.0, 0.0, 1.0, 1.0, 0.6667, 1.0, 0.0, 0.0, 0.3333, 0.0, 0.3333, 1.0, 0.0, 1.0, 0.3333, 1.0, 0.3333, 0.0, 0.3333, 0.0, 0.3333, 1.0, 0.3333, 0.0, 0.6667, 0.0, 0.6667, 1.0, 0.3333, 1.0, 0.6667, 0.0, 0.6667, 1.0, 0.6667, 1.0, 0.6667, 0.0])
me_plane_001.materials.append(mat_road)
me_plane_001.materials.append(mat_pavement)
me_plane_001.use_remesh_fix_poles = True
me_plane_001.use_remesh_preserve_attributes = False
me_plane_001.update()
me_plane_004 = bpy.data.meshes.new('Plane.004')
me_plane_004.from_pydata([(-0.5, 5.0, 0.0), (-0.3, 5.0, 0.0), (-0.3, 5.0, -0.05), (-0.5, 0.5, 1.863e-09), (-0.3, 0.5, 1.863e-09), (-0.3, 0.5, -0.03333), (-5.0, 0.5, -9.313e-10), (-5.0, 0.3, -9.313e-10), (-5.0, 0.3, -0.03333), (-0.5, 0.5, 0.0), (-0.5, 0.3, 0.0), (-0.5, 0.3, -0.03333), (-0.3013, 0.4479, -0.03333), (-0.3102, 0.3962, -0.03333), (-0.3423, 0.3423, -0.03333), (-0.3962, 0.3102, -0.03333), (-0.4479, 0.3013, -0.03333), (-0.3013, 0.4479, 1.863e-09), (-0.3102, 0.3962, 1.863e-09), (-0.3423, 0.3423, 0.0), (-0.3962, 0.3102, -1.863e-09), (-0.4479, 0.3013, 1.863e-09), (-5.0, 0.0, -0.03333), (-0.5, 0.0, -0.03333), (0.0, 5.0, -0.05), (0.0, 0.5, -0.03333), (0.0, 0.0, -0.03333)], [], [(1, 4, 5, 2), (3, 4, 1, 0), (10, 9, 6, 7), (10, 7, 8, 11), (23, 11, 8, 22), (10, 11, 16, 21), (21, 16, 15, 20), (20, 15, 14, 19), (19, 14, 13, 18), (18, 13, 12, 17), (17, 12, 5, 4), (10, 21, 20, 9), (3, 18, 17, 4), (19, 18, 3, 9, 20), (5, 25, 24, 2), (25, 5, 12, 13), (11, 23, 15, 16), (15, 23, 26, 14), (14, 26, 25, 13)])
me_plane_004.polygons.foreach_set('material_index', [1, 1, 1, 1, 0, 1, 1, 1, 1, 1, 1, 1, 1, 1, 0, 0, 0, 0, 0])
_uv = me_plane_004.uv_layers.new(name='UVMap')
_uv.uv.foreach_set('vector', [0.3333, 1.0, 0.3333, 0.5399, 0.3333, 0.5399, 0.3333, 1.0, 0.0, 0.5399, 0.3333, 0.5399, 0.3333, 1.0, 0.0, 1.0, 0.6667, 0.5399, 1.0, 0.5399, 1.0, 1.0, 0.6667, 1.0, 0.6667, 0.5399, 0.6667, 1.0, 0.6667, 1.0, 0.6667, 0.5399, 0.5, 0.5399, 0.6667, 0.5399, 0.6667, 1.0, 0.5, 1.0, 0.6667, 0.5399, 0.6667, 0.5399, 0.6111, 0.5399, 0.6111, 0.5399, 0.6111, 0.5399, 0.6111, 0.5399, 0.5556, 0.5399, 0.5556, 0.5399, 0.5556, 0.5399, 0.5556, 0.5399, 0.5, 0.5399, 0.5, 0.5399, 0.5, 0.5399, 0.5, 0.5399, 0.4444, 0.5399, 0.4444, 0.5399, 0.4444, 0.5399, 0.4444, 0.5399, 0.3889, 0.5399, 0.3889, 0.5399, 0.3889, 0.5399, 0.3889, 0.5399, 0.3333, 0.5399, 0.3333, 0.5399, 0.6667, 0.5399, 0.6111, 0.5399, 0.5556, 0.5399, 1.0, 0.5399, 0.0, 0.5399, 0.4444, 0.5399, 0.3889, 0.5399, 0.3333, 0.5399, 0.5, 0.5399, 0.4444, 0.5399, 0.0, 0.5399, 1.0, 0.5399, 0.5556, 0.5399, 0.3333, 0.5399, 0.5, 0.5399, 0.5, 1.0, 0.3333, 1.0, 0.5, 0.5399, 0.3333, 0.5399, 0.3889, 0.5399, 0.4444, 0.5399, 0.6667, 0.5399, 0.5, 0.5399, 0.5556, 0.5399, 0.6111, 0.5399, 0.5556, 0.5399, 0.5, 0.5399, 0.0, 0.0, 0.5, 0.5399, 0.5, 0.5399, 0.0, 0.0, 0.5, 0.5399, 0.4444, 0.5399])
me_plane_004.materials.append(mat_road)
me_plane_004.materials.append(mat_pavement)
me_plane_004.use_remesh_fix_poles = True
me_plane_004.use_remesh_preserve_attributes = False
me_plane_004.update()
me_plane_009 = bpy.data.meshes.new('Plane.009')
me_plane_009.from_pydata([(-0.5, 5.0, 0.0), (-0.3, 5.0, 0.0), (-0.3, 5.0, -0.05), (-0.5, 0.5, 1.863e-09), (-0.3, 0.5, 1.863e-09), (-0.3, 0.5, -0.03333), (-5.0, 0.5, -9.313e-10), (-5.0, 0.3, -9.313e-10), (-5.0, 0.3, -0.03333), (-0.5, 0.5, 0.0), (-0.5, 0.3, 0.0), (-0.5, 0.3, -0.03333), (-0.3013, 0.4479, -0.03333), (-0.3102, 0.3962, -0.03333), (-0.3423, 0.3423, -0.03333), (-0.3962, 0.3102, -0.03333), (-0.4479, 0.3013, -0.03333), (-0.3013, 0.4479, 1.863e-09), (-0.3102, 0.3962, 1.863e-09), (-0.3423, 0.3423, 0.0), (-0.3962, 0.3102, -1.863e-09), (-0.4479, 0.3013, 1.863e-09), (-5.0, 0.0, -0.03333), (-0.5, 0.0, -0.03333), (0.0, 5.0, -0.05), (0.0, 0.5, -0.03333), (0.0, 0.0, -0.03333), (-5.0, -0.3, -0.03333), (-0.5, -0.3, -0.03333), (0.0, -0.3, -0.03333), (-5.0, -0.3, 0.0), (-0.5, -0.3, 0.0), (0.0, -0.3, 0.0), (-5.0, -0.5, -9.313e-10), (-0.5, -0.5, -9.313e-10), (0.0, -0.5, -9.313e-10)], [], [(1, 4, 5, 2), (3, 4, 1, 0), (10, 9, 6, 7), (10, 7, 8, 11), (23, 11, 8, 22), (10, 11, 16, 21), (21, 16, 15, 20), (20, 15, 14, 19), (19, 14, 13, 18), (18, 13, 12, 17), (17, 12, 5, 4), (10, 21, 20, 9), (3, 18, 17, 4), (19, 18, 3, 9, 20), (5, 25, 24, 2), (25, 5, 12, 13), (11, 23, 15, 16), (15, 23, 26, 14), (14, 26, 25, 13), (26, 23, 28, 29), (23, 22, 27, 28), (29, 28, 31, 32), (28, 27, 30, 31), (32, 31, 34, 35), (31, 30, 33, 34)])
me_plane_009.polygons.foreach_set('material_index', [1, 1, 1, 1, 0, 1, 1, 1, 1, 1, 1, 1, 1, 1, 0, 0, 0, 0, 0, 0, 0, 1, 1, 1, 1])
_uv = me_plane_009.uv_layers.new(name='UVMap')
_uv.uv.foreach_set('vector', [0.3333, 1.0, 0.3333, 0.5399, 0.3333, 0.5399, 0.3333, 1.0, 0.0, 0.5399, 0.3333, 0.5399, 0.3333, 1.0, 0.0, 1.0, 0.6667, 0.5399, 1.0, 0.5399, 1.0, 1.0, 0.6667, 1.0, 0.6667, 0.5399, 0.6667, 1.0, 0.6667, 1.0, 0.6667, 0.5399, 0.5, 0.5399, 0.6667, 0.5399, 0.6667, 1.0, 0.5, 1.0, 0.6667, 0.5399, 0.6667, 0.5399, 0.6111, 0.5399, 0.6111, 0.5399, 0.6111, 0.5399, 0.6111, 0.5399, 0.5556, 0.5399, 0.5556, 0.5399, 0.5556, 0.5399, 0.5556, 0.5399, 0.5, 0.5399, 0.5, 0.5399, 0.5, 0.5399, 0.5, 0.5399, 0.4444, 0.5399, 0.4444, 0.5399, 0.4444, 0.5399, 0.4444, 0.5399, 0.3889, 0.5399, 0.3889, 0.5399, 0.3889, 0.5399, 0.3889, 0.5399, 0.3333, 0.5399, 0.3333, 0.5399, 0.6667, 0.5399, 0.6111, 0.5399, 0.5556, 0.5399, 1.0, 0.5399, 0.0, 0.5399, 0.4444, 0.5399, 0.3889, 0.5399, 0.3333, 0.5399, 0.5, 0.5399, 0.4444, 0.5399, 0.0, 0.5399, 1.0, 0.5399, 0.5556, 0.5399, 0.3333, 0.5399, 0.5, 0.5399, 0.5, 1.0, 0.3333, 1.0, 0.5, 0.5399, 0.3333, 0.5399, 0.3889, 0.5399, 0.4444, 0.5399, 0.6667, 0.5399, 0.5, 0.5399, 0.5556, 0.5399, 0.6111, 0.5399, 0.5556, 0.5399, 0.5, 0.5399, 0.0, 0.0, 0.5, 0.5399, 0.5, 0.5399, 0.0, 0.0, 0.5, 0.5399, 0.4444, 0.5399, 0.0, 0.0, 0.5, 0.5399, 0.5, 0.5399, 0.0, 0.0, 0.5, 0.5399, 0.5, 1.0, 0.5, 1.0, 0.5, 0.5399, 0.0, 0.0, 0.5, 0.5399, 0.5, 0.5399, 0.0, 0.0, 0.5, 0.5399, 0.5, 1.0, 0.5, 1.0, 0.5, 0.5399, 0.0, 0.0, 0.5, 0.5399, 0.5, 0.5399, 0.0, 0.0, 0.5, 0.5399, 0.5, 1.0, 0.5, 1.0, 0.5, 0.5399])
me_plane_009.materials.append(mat_road)
me_plane_009.materials.append(mat_pavement)
me_plane_009.use_remesh_fix_poles = True
me_plane_009.use_remesh_preserve_attributes = False
me_plane_009.update()
me_plane_013 = bpy.data.meshes.new('Plane.013')
me_plane_013.from_pydata([(-0.5, 5.0, 0.0), (-0.3, 5.0, 0.0), (-0.3, 5.0, -0.05), (-0.5, 0.5, 1.863e-09), (-0.3, 0.5, 1.863e-09), (-0.3, 0.5, -0.03333), (-5.0, 0.5, -9.313e-10), (-5.0, 0.3, -9.313e-10), (-5.0, 0.3, -0.03333), (-0.5, 0.5, 0.0), (-0.5, 0.3, 0.0), (-0.5, 0.3, -0.03333), (-0.3013, 0.4479, -0.03333), (-0.3102, 0.3962, -0.03333), (-0.3423, 0.3423, -0.03333), (-0.3962, 0.3102, -0.03333), (-0.4479, 0.3013, -0.03333), (-0.3013, 0.4479, 1.863e-09), (-0.3102, 0.3962, 1.863e-09), (-0.3423, 0.3423, 0.0), (-0.3962, 0.3102, -1.863e-09), (-0.4479, 0.3013, 1.863e-09), (-5.0, 0.0, -0.03333), (-0.5, 0.0, -0.03333), (0.0, 5.0, -0.05), (0.0, 0.5, -0.03333), (0.0, 0.0, -0.03333), (-5.0, -0.3, -0.03333), (-0.5, -0.3, -0.03333), (-5.0, -0.3, 0.0), (-0.5, -0.3, 0.0), (-5.0, -0.5, -9.313e-10), (-0.5, -0.5, -9.313e-10), (0.5, 5.0, 0.0), (0.3, 5.0, 0.0), (0.3, 5.0, -0.05), (0.5, 0.5, 1.863e-09), (0.3, 0.5, 1.863e-09), (0.3, 0.5, -0.03333), (-0.1496, -0.2927, -0.03333), (0.07571, -0.2605, -0.03333), (0.1964, -0.1964, -0.03333), (0.2605, -0.07571, -0.03333), (0.2927, 0.1496, -0.03333), (-0.1496, -0.2927, -6.209e-10), (0.07571, -0.2605, 6.209e-10), (0.1964, -0.1964, 1.863e-09), (0.2605, -0.07571, 2.173e-09), (0.2927, 0.1496, 2.484e-09), (0.4919, 0.1327, 7.761e-10), (0.4499, -0.1397, 6.209e-10), (0.3378, -0.3378, 4.657e-10), (0.1397, -0.4499, -6.209e-10), (-0.1327, -0.4919, -1.707e-09)], [], [(1, 4, 5, 2), (3, 4, 1, 0), (10, 9, 6, 7), (10, 7, 8, 11), (23, 11, 8, 22), (10, 11, 16, 21), (21, 16, 15, 20), (20, 15, 14, 19), (19, 14, 13, 18), (18, 13, 12, 17), (17, 12, 5, 4), (10, 21, 20, 9), (3, 18, 17, 4), (19, 18, 3, 9, 20), (5, 25, 24, 2), (25, 5, 12, 13), (11, 23, 15, 16), (15, 23, 26, 14), (14, 26, 25, 13), (23, 22, 27, 28), (28, 27, 29, 30), (30, 29, 31, 32), (34, 35, 38, 37), (36, 33, 34, 37), (38, 35, 24, 25), (36, 37, 48, 49), (37, 38, 43, 48), (48, 43, 42, 47), (47, 42, 41, 46), (46, 41, 40, 45), (45, 40, 39, 44), (44, 39, 28, 30), (49, 48, 47, 50), (50, 47, 46, 51), (51, 46, 45, 52), (52, 45, 44, 53), (53, 44, 30, 32), (26, 43, 38, 25), (42, 43, 26, 41), (39, 40, 41, 26), (26, 23, 28, 39)])
me_plane_013.polygons.foreach_set('material_index', [1, 1, 1, 1, 0, 1, 1, 1, 1, 1, 1, 1, 1, 1, 0, 0, 0, 0, 0, 0, 1, 1, 1, 1, 0, 1, 1, 1, 1, 1, 1, 1, 1, 1, 1, 1, 1, 0, 0, 0, 0])
_uv = me_plane_013.uv_layers.new(name='UVMap')
_uv.uv.foreach_set('vector', [0.3333, 1.0, 0.3333, 0.5399, 0.3333, 0.5399, 0.3333, 1.0, 0.0, 0.5399, 0.3333, 0.5399, 0.3333, 1.0, 0.0, 1.0, 0.6667, 0.5399, 1.0, 0.5399, 1.0, 1.0, 0.6667, 1.0, 0.6667, 0.5399, 0.6667, 1.0, 0.6667, 1.0, 0.6667, 0.5399, 0.5, 0.5399, 0.6667, 0.5399, 0.6667, 1.0, 0.5, 1.0, 0.6667, 0.5399, 0.6667, 0.5399, 0.6111, 0.5399, 0.6111, 0.5399, 0.6111, 0.5399, 0.6111, 0.5399, 0.5556, 0.5399, 0.5556, 0.5399, 0.5556, 0.5399, 0.5556, 0.5399, 0.5, 0.5399, 0.5, 0.5399, 0.5, 0.5399, 0.5, 0.5399, 0.4444, 0.5399, 0.4444, 0.5399, 0.4444, 0.5399, 0.4444, 0.5399, 0.3889, 0.5399, 0.3889, 0.5399, 0.3889, 0.5399, 0.3889, 0.5399, 0.3333, 0.5399, 0.3333, 0.5399, 0.6667, 0.5399, 0.6111, 0.5399, 0.5556, 0.5399, 1.0, 0.5399, 0.0, 0.5399, 0.4444, 0.5399, 0.3889, 0.5399, 0.3333, 0.5399, 0.5, 0.5399, 0.4444, 0.5399, 0.0, 0.5399, 1.0, 0.5399, 0.5556, 0.5399, 0.3333, 0.5399, 0.5, 0.5399, 0.5, 1.0, 0.3333, 1.0, 0.5, 0.5399, 0.3333, 0.5399, 0.3889, 0.5399, 0.4444, 0.5399, 0.6667, 0.5399, 0.5, 0.5399, 0.5556, 0.5399, 0.6111, 0.5399, 0.5556, 0.5399, 0.5, 0.5399, 0.0, 0.0, 0.5, 0.5399, 0.5, 0.5399, 0.0, 0.0, 0.5, 0.5399, 0.4444, 0.5399, 0.5, 0.5399, 0.5, 1.0, 0.5, 1.0, 0.5, 0.5399, 0.5, 0.5399, 0.5, 1.0, 0.5, 1.0, 0.5, 0.5399, 0.5, 0.5399, 0.5, 1.0, 0.5, 1.0, 0.5, 0.5399, 0.3333, 1.0, 0.3333, 1.0, 0.3333, 0.5399, 0.3333, 0.5399, 0.0, 0.5399, 0.0, 1.0, 0.3333, 1.0, 0.3333, 0.5399, 0.3333, 0.5399, 0.3333, 1.0, 0.5, 1.0, 0.5, 0.5399, 0.0, 0.5399, 0.3333, 0.5399, 0.3611, 0.5399, 0.08333, 0.5399, 0.3333, 0.5399, 0.3333, 0.5399, 0.3611, 0.5399, 0.3611, 0.5399, 0.3611, 0.5399, 0.3611, 0.5399, 0.3889, 0.5399, 0.3889, 0.5399, 0.3889, 0.5399, 0.3889, 0.5399, 0.4167, 0.5399, 0.4167, 0.5399, 0.4167, 0.5399, 0.4167, 0.5399, 0.4444, 0.5399, 0.4444, 0.5399, 0.4444, 0.5399, 0.4444, 0.5399, 0.4722, 0.5399, 0.4722, 0.5399, 0.4722, 0.5399, 0.4722, 0.5399, 0.5, 0.5399, 0.5, 0.5399, 0.08333, 0.5399, 0.3611, 0.5399, 0.3889, 0.5399, 0.1667, 0.5399, 0.1667, 0.5399, 0.3889, 0.5399, 0.4167, 0.5399, 0.25, 0.5399, 0.25, 0.5399, 0.4167, 0.5399, 0.4444, 0.5399, 0.3333, 0.5399, 0.3333, 0.5399, 0.4444, 0.5399, 0.4722, 0.5399, 0.4167, 0.5399, 0.4167, 0.5399, 0.4722, 0.5399, 0.5, 0.5399, 0.5, 0.5399, 0.0, 0.0, 0.3611, 0.5399, 0.3333, 0.5399, 0.5, 0.5399, 0.3889, 0.5399, 0.3611, 0.5399, 0.0, 0.0, 0.4167, 0.5399, 0.4722, 0.5399, 0.4444, 0.5399, 0.4167, 0.5399, 0.0, 0.0, 0.0, 0.0, 0.5, 0.5399, 0.5, 0.5399, 0.4722, 0.5399])
me_plane_013.materials.append(mat_road)
me_plane_013.materials.append(mat_pavement)
me_plane_013.use_remesh_fix_poles = True
me_plane_013.use_remesh_preserve_attributes = False
me_plane_013.update()
me_plane_030 = bpy.data.meshes.new('Plane.030')
me_plane_030.from_pydata([(0.5, -5.0, 0.0), (-0.5, -5.0, 0.0), (-0.5, 5.0, 0.0), (0.5, 5.0, 0.0), (-0.3, 5.0, 0.0), (-0.3, -5.0, 0.0), (0.3, -5.0, 0.0), (0.3, 5.0, 0.0), (0.3, 0.0, 0.0), (-0.3, 0.0, 0.0), (0.3, 5.0, -0.05), (-0.3, 5.0, -0.05), (-0.5, 0.0, 0.0), (0.5, 0.0, 0.0), (-0.3, 0.0, 0.0), (0.3, 0.0, 0.0), (-0.3, 0.0, -0.05), (0.3, 0.0, -0.05), (-0.3, -5.0, 0.0), (0.3, -5.0, 0.0)], [], [(15, 13, 3, 7), (12, 14, 4, 2), (14, 12, 1, 18), (16, 17, 10, 11), (15, 7, 10, 17), (13, 15, 19, 0), (17, 16, 9, 8), (4, 14, 16, 11), (8, 9, 5, 6)])
me_plane_030.polygons.foreach_set('material_index', [1, 1, 1, 0, 1, 1, 1, 1, 1])
_uv = me_plane_030.uv_layers.new(name='UVMap')
_uv.uv.foreach_set('vector', [0.6667, 0.5, 1.0, 0.5, 1.0, 1.0, 0.6667, 1.0, 0.0, 0.5, 0.3333, 0.5, 0.3333, 1.0, 0.0, 1.0, 0.3333, 0.5, 0.0, 0.5, 0.0, 0.5, 0.3333, 0.5, 0.3333, 0.5, 0.6667, 0.5, 0.6667, 1.0, 0.3333, 1.0, 0.6667, 0.5, 0.6667, 1.0, 0.6667, 1.0, 0.6667, 0.5, 1.0, 0.5, 0.6667, 0.5, 0.6667, 0.5, 1.0, 0.5, 0.6667, 0.5, 0.3333, 0.5, 0.3333, 0.5, 0.6667, 0.5, 0.3333, 1.0, 0.3333, 0.5, 0.3333, 0.5, 0.3333, 1.0, 0.6667, 0.5, 0.3333, 0.5, 0.3333, 0.5, 0.6667, 0.5])
me_plane_030.materials.append(mat_road)
me_plane_030.materials.append(mat_pavement)
me_plane_030.use_remesh_fix_poles = True
me_plane_030.use_remesh_preserve_attributes = False
me_plane_030.update()

# ---- objects
ob_light = bpy.data.objects.new('Light', light_light)
ob_camera = bpy.data.objects.new('Camera', cam_camera)
ob_ground = bpy.data.objects.new('Ground', me_plane_003)
ob_building = bpy.data.objects.new('Building', me_plane_019)
ob_building_001 = bpy.data.objects.new('Building.001', me_plane_019)
ob_building_002 = bpy.data.objects.new('Building.002', me_plane_019)
ob_building_003 = bpy.data.objects.new('Building.003', me_plane_019)
ob_building_004 = bpy.data.objects.new('Building.004', me_plane_019)
ob_building_005 = bpy.data.objects.new('Building.005', me_plane_019)
ob_building_006 = bpy.data.objects.new('Building.006', me_plane_019)
ob_building_009 = bpy.data.objects.new('Building.009', me_largebuilding)
ob_building_010 = bpy.data.objects.new('Building.010', me_largebuilding)
ob_building_011 = bpy.data.objects.new('Building.011', me_largebuilding)
ob_plane = bpy.data.objects.new('Plane', me_plane_005)
ob_plane_001 = bpy.data.objects.new('Plane.001', me_plane_006)
ob_plane_002 = bpy.data.objects.new('Plane.002', me_plane_007)
ob_plane_003 = bpy.data.objects.new('Plane.003', me_plane_008)
ob_plane_004 = bpy.data.objects.new('Plane.004', me_plane_010)
ob_plane_005 = bpy.data.objects.new('Plane.005', me_plane_011)
ob_plane_006 = bpy.data.objects.new('Plane.006', me_plane_012)
ob_plane_008 = bpy.data.objects.new('Plane.008', me_plane_014)
ob_plane_009 = bpy.data.objects.new('Plane.009', me_plane_015)
ob_plane_010 = bpy.data.objects.new('Plane.010', me_plane_016)
ob_plane_011 = bpy.data.objects.new('Plane.011', me_plane_017)
ob_plane_012 = bpy.data.objects.new('Plane.012', me_plane_018)
ob_plane_013 = bpy.data.objects.new('Plane.013', me_plane_019)
ob_plane_007 = bpy.data.objects.new('Plane.007', me_plane_020)
ob_skyscraper_001 = bpy.data.objects.new('SkyScraper.001', me_plane_021)
ob_plane_015 = bpy.data.objects.new('Plane.015', me_plane_022)
ob_road = bpy.data.objects.new('Road', me_plane_002)
ob_road_001 = bpy.data.objects.new('Road.001', me_plane_002)
ob_road_002 = bpy.data.objects.new('Road.002', me_plane_002)
ob_road_003 = bpy.data.objects.new('Road.003', me_plane_002)
ob_road_004 = bpy.data.objects.new('Road.004', me_plane_002)
ob_road_005 = bpy.data.objects.new('Road.005', me_plane_002)
ob_road_006 = bpy.data.objects.new('Road.006', me_plane_002)
ob_road_007 = bpy.data.objects.new('Road.007', me_plane_002)
ob_road_008 = bpy.data.objects.new('Road.008', me_plane_002)
ob_road_009 = bpy.data.objects.new('Road.009', me_plane_002)
ob_road_010 = bpy.data.objects.new('Road.010', me_plane_002)
ob_road_011 = bpy.data.objects.new('Road.011', me_plane_002)
ob_road_012 = bpy.data.objects.new('Road.012', me_plane_002)
ob_road_013 = bpy.data.objects.new('Road.013', me_plane_002)
ob_2x2_building = bpy.data.objects.new('2x2 Building', me_plane_023)
ob_1x2_with_front = bpy.data.objects.new('1x2 With Front', me_plane_024)
ob_1x1_building = bpy.data.objects.new('1x1 Building', me_plane_025)
ob_3x3_office = bpy.data.objects.new('3x3 Office', me_plane_026)
ob_9x9_skyscraper = bpy.data.objects.new('9x9 SkyScraper', me_plane_027)
ob_5x5_office = bpy.data.objects.new('5x5 Office', me_plane_028)
ob_4x4_factory = bpy.data.objects.new('4x4 Factory', me_plane)
ob_road_dead_end = bpy.data.objects.new('Road Dead End', me_plane_029)
ob_road_straight = bpy.data.objects.new('Road Straight', me_plane_001)
ob_road_crossroad = bpy.data.objects.new('Road Crossroad', me_plane_004)
ob_road_t_junction = bpy.data.objects.new('Road T-Junction', me_plane_009)
ob_road_corner = bpy.data.objects.new('Road Corner', me_plane_013)
ob_road_dead_end_1x1 = bpy.data.objects.new('Road Dead End 1x1', me_plane_030)

# ---- transforms, parenting, visibility, modifiers, constraints
ob_light.location = (4.076, 1.005, 5.904)
ob_light.rotation_euler = (0.6503, 0.05522, 1.866)
ob_light.lock_rotations_4d = False
ob_light.empty_display_type = 'ARROWS'
ob_light.color = (0.0, 0.0, 0.0, 0.0)
ob_light.lineart.crease_threshold = 0.0
ob_camera.location = (7.359, -6.926, 4.958)
ob_camera.rotation_euler = (1.109, 0.0, 0.8149)
ob_camera.lock_rotations_4d = False
ob_camera.empty_display_type = 'ARROWS'
ob_camera.color = (0.0, 0.0, 0.0, 0.0)
ob_camera.display_type = 'WIRE'
ob_camera.lineart.crease_threshold = 0.0
ob_ground.location = (5.0, 5.0, 0.0)
ob_building.location = (1.0, 1.0, 0.0)
ob_building.lock_rotations_4d = False
ob_building.empty_display_type = 'ARROWS'
ob_building.lineart.crease_threshold = 0.0
ob_building_001.location = (2.0, 1.0, 0.0)
ob_building_001.lock_rotations_4d = False
ob_building_001.empty_display_type = 'ARROWS'
ob_building_001.lineart.crease_threshold = 0.0
ob_building_002.location = (4.0, 1.0, 0.0)
ob_building_002.lock_rotations_4d = False
ob_building_002.empty_display_type = 'ARROWS'
ob_building_002.lineart.crease_threshold = 0.0
ob_building_003.location = (3.0, 1.0, 0.0)
ob_building_003.lock_rotations_4d = False
ob_building_003.empty_display_type = 'ARROWS'
ob_building_003.lineart.crease_threshold = 0.0
ob_building_004.location = (5.0, 1.0, 0.0)
ob_building_004.lock_rotations_4d = False
ob_building_004.empty_display_type = 'ARROWS'
ob_building_004.lineart.crease_threshold = 0.0
ob_building_005.location = (6.0, 1.0, 0.0)
ob_building_005.lock_rotations_4d = False
ob_building_005.empty_display_type = 'ARROWS'
ob_building_005.lineart.crease_threshold = 0.0
ob_building_006.location = (7.0, 1.0, 0.0)
ob_building_006.lock_rotations_4d = False
ob_building_006.empty_display_type = 'ARROWS'
ob_building_006.lineart.crease_threshold = 0.0
ob_building_009.location = (6.0, 8.0, 0.0)
ob_building_009.lock_rotations_4d = False
ob_building_009.empty_display_type = 'ARROWS'
ob_building_009.lineart.crease_threshold = 0.0
ob_building_010.location = (4.0, 8.0, 0.0)
ob_building_010.lock_rotations_4d = False
ob_building_010.empty_display_type = 'ARROWS'
ob_building_010.lineart.crease_threshold = 0.0
ob_building_011.location = (2.0, 8.0, 0.0)
ob_building_011.lock_rotations_4d = False
ob_building_011.empty_display_type = 'ARROWS'
ob_building_011.lineart.crease_threshold = 0.0
ob_plane.location = (11.5, 8.5, 0.0)
ob_plane_001.location = (13.5, 8.5, 0.0)
ob_plane_002.location = (15.5, 8.5, 0.0)
ob_plane_003.location = (17.5, 8.5, 0.0)
ob_plane_004.location = (19.0, 9.0, 0.0)
ob_plane_005.location = (19.0, 8.0, 0.0)
ob_plane_006.location = (18.0, 1.0, 0.0)
ob_plane_008.location = (19.0, 6.0, 0.0)
ob_plane_009.location = (19.0, 5.0, 0.0)
ob_plane_010.location = (19.0, 4.0, 0.0)
ob_plane_011.location = (19.0, 2.0, 0.0)
ob_plane_012.location = (19.0, 3.0, 0.0)
ob_plane_013.location = (19.0, 1.0, 0.0)
ob_plane_007.location = (12.0, 12.0, 0.0)
ob_plane_007.scale = (1.5, 1.5, 2.5)
ob_skyscraper_001.location = (5.0, 15.0, 0.0)
ob_skyscraper_001.scale = (3.0, 2.0, 7.5)
ob_plane_015.location = (16.0, 13.0, 0.0)
ob_plane_015.scale = (2.5, 2.5, 5.0)
ob_road.location = (0.0, 5.0, 0.0)
ob_road_001.location = (0.0, 15.0, 0.0)
ob_road_002.location = (10.0, 15.0, 0.0)
ob_road_003.location = (10.0, 5.0, 0.0)
ob_road_004.location = (10.0, -5.0, 0.0)
ob_road_005.location = (0.0, -5.0, 0.0)
ob_road_006.location = (5.0, 10.0, 0.0)
ob_road_006.rotation_euler = (0.0, -0.0, -1.571)
ob_road_007.location = (15.0, 10.0, 0.0)
ob_road_007.rotation_euler = (0.0, -0.0, -1.571)
ob_road_008.location = (15.0, 0.0, 0.0)
ob_road_008.rotation_euler = (0.0, -0.0, -1.571)
ob_road_009.location = (5.0, 0.0, 0.0)
ob_road_009.rotation_euler = (0.0, -0.0, -1.571)
ob_road_010.location = (-5.0, 4.768e-07, 0.0)
ob_road_010.rotation_euler = (0.0, -0.0, -1.571)
ob_road_011.location = (-5.0, 10.0, 0.0)
ob_road_011.rotation_euler = (0.0, -0.0, -1.571)
ob_road_012.location = (20.0, 5.0, 0.0)
ob_road_013.location = (5.0, 20.0, 0.0)
ob_road_013.rotation_euler = (0.0, -0.0, -1.571)
ob_2x2_building.location = (0.0, 0.0, 0.0)
ob_1x2_with_front.location = (0.0, 0.0, 0.0)
_m = ob_1x2_with_front.modifiers.new('Mirror', 'MIRROR')
_m.use_clip = True
ob_1x1_building.location = (5.0, 0.0, 0.0)
_m = ob_1x1_building.modifiers.new('Mirror', 'MIRROR')
_m.use_clip = True
ob_3x3_office.location = (0.0, 0.0, 0.0)
ob_9x9_skyscraper.location = (0.0, 0.0, 0.0)
ob_5x5_office.location = (0.0, 0.0, 0.0)
ob_4x4_factory.location = (0.0, 0.0, 0.0)
ob_road_dead_end.location = (0.0, -10.0, 0.0)
ob_road_straight.location = (0.0, 0.0, 0.0)
ob_road_crossroad.location = (-10.0, 0.0, 0.0)
_m = ob_road_crossroad.modifiers.new('Mirror', 'MIRROR')
_m.use_axis = (True, True, False)
_m.use_clip = True
ob_road_t_junction.location = (-10.0, -10.0, 0.0)
_m = ob_road_t_junction.modifiers.new('Mirror', 'MIRROR')
_m.use_clip = True
ob_road_corner.location = (-4.0, -5.0, 0.0)
ob_road_dead_end_1x1.location = (-4.5, -10.0, 0.0)
ob_road_dead_end_1x1.rotation_euler = (0.0, -0.0, -1.571)
ob_road_dead_end_1x1.scale = (1.0, -0.1, 1.0)

# ---- collection membership
col_collection.objects.link(ob_light)
col_collection.objects.link(ob_camera)
col_ground_pieces.objects.link(ob_ground)
col_buildings.objects.link(ob_building)
col_buildings.objects.link(ob_building_001)
col_buildings.objects.link(ob_building_002)
col_buildings.objects.link(ob_building_003)
col_buildings.objects.link(ob_building_004)
col_buildings.objects.link(ob_building_005)
col_buildings.objects.link(ob_building_006)
col_buildings.objects.link(ob_building_009)
col_buildings.objects.link(ob_building_010)
col_buildings.objects.link(ob_building_011)
col_buildings.objects.link(ob_plane)
col_buildings.objects.link(ob_plane_001)
col_buildings.objects.link(ob_plane_002)
col_buildings.objects.link(ob_plane_003)
col_buildings.objects.link(ob_plane_004)
col_buildings.objects.link(ob_plane_005)
col_buildings.objects.link(ob_plane_006)
col_buildings.objects.link(ob_plane_008)
col_buildings.objects.link(ob_plane_009)
col_buildings.objects.link(ob_plane_010)
col_buildings.objects.link(ob_plane_011)
col_buildings.objects.link(ob_plane_012)
col_buildings.objects.link(ob_plane_013)
col_buildings.objects.link(ob_plane_007)
col_buildings.objects.link(ob_skyscraper_001)
col_buildings.objects.link(ob_plane_015)
col_road.objects.link(ob_road)
col_road.objects.link(ob_road_001)
col_road.objects.link(ob_road_002)
col_road.objects.link(ob_road_003)
col_road.objects.link(ob_road_004)
col_road.objects.link(ob_road_005)
col_road.objects.link(ob_road_006)
col_road.objects.link(ob_road_007)
col_road.objects.link(ob_road_008)
col_road.objects.link(ob_road_009)
col_road.objects.link(ob_road_010)
col_road.objects.link(ob_road_011)
col_road.objects.link(ob_road_012)
col_road.objects.link(ob_road_013)
col_export.objects.link(ob_2x2_building)
col_export.objects.link(ob_1x2_with_front)
col_export.objects.link(ob_1x1_building)
col_export.objects.link(ob_3x3_office)
col_export.objects.link(ob_9x9_skyscraper)
col_export.objects.link(ob_5x5_office)
col_export.objects.link(ob_4x4_factory)
col_roads_modular.objects.link(ob_road_dead_end)
col_roads_modular.objects.link(ob_road_straight)
col_roads_modular.objects.link(ob_road_crossroad)
col_roads_modular.objects.link(ob_road_t_junction)
col_roads_modular.objects.link(ob_road_corner)
col_roads_modular.objects.link(ob_road_dead_end_1x1)
def _layer_coll(name, lc=None):
    lc = lc or bpy.context.view_layer.layer_collection
    for c in lc.children:
        if c.name == name: return c
        r = _layer_coll(name, c)
        if r: return r
_layer_coll('Collection').exclude = True
_layer_coll('Ground Pieces').exclude = True
_layer_coll('Buildings').exclude = True
_layer_coll('Road').exclude = True
_layer_coll('Roads Modular').exclude = True

# ---- scene / render settings (as saved in the file)
scene.camera = ob_camera
scene.frame_start = 1; scene.frame_end = 250; scene.frame_set(1)
scene.render.engine = 'BLENDER_EEVEE_NEXT'
scene.cycles.use_denoising = False
scene.cycles.sampling_pattern = 'TABULATED_SOBOL'
scene.cycles.use_light_tree = False
scene.view_settings.view_transform = 'Filmic'
bpy.context.view_layer.update()
